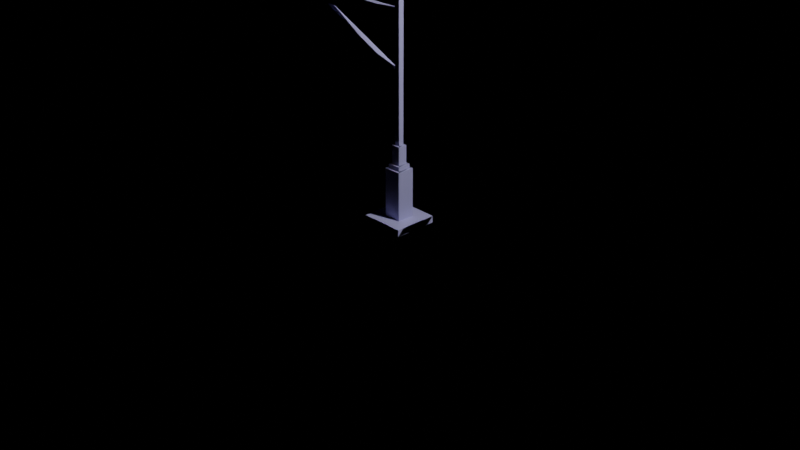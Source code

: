 # Source: semaforo.blend  (saved by Blender 3.1.7; exported with 4.5.12 LTS)
import bpy
from mathutils import Matrix  # noqa: F401  (used for matrix-valued properties, if any)

bpy.ops.wm.read_factory_settings(use_empty=True)
scene = bpy.context.scene
scene.name = 'Scene'

# ---- collections
col_collection = bpy.data.collections.new('Collection'); scene.collection.children.link(col_collection)

# ---- materials (node trees are filled in below, after node groups)
mat_base_metal = bpy.data.materials.new('base metal')
mat_base_metal.alpha_threshold = 0.0
mat_base_metal.use_transparent_shadow = False
mat_base_metal.line_color = (0.0, 0.0, 0.0, 1.0)
mat_caja = bpy.data.materials.new('caja')
mat_caja.alpha_threshold = 0.0
mat_caja.use_transparent_shadow = False
mat_caja.line_color = (0.0, 0.0, 0.0, 1.0)
mat_material_002 = bpy.data.materials.new('Material.002')
mat_material_002.alpha_threshold = 0.0
mat_material_002.use_transparent_shadow = False
mat_material_002.line_color = (0.0, 0.0, 0.0, 1.0)

# ---- material node trees
mat_base_metal.use_nodes = True; mat_base_metal.node_tree.nodes.clear()
_N = mat_base_metal.node_tree.nodes; _L = mat_base_metal.node_tree.links
n0 = _N.new('ShaderNodeOutputMaterial'); n0.name = 'Material Output'; n0.location = (300, 300)
n1 = _N.new('ShaderNodeBsdfPrincipled'); n1.name = 'Principled BSDF'; n1.location = (10, 300)
n1.distribution = 'GGX'
n1.subsurface_method = 'RANDOM_WALK_SKIN'
n1.inputs[0].default_value = (0.4662, 0.4779, 0.8, 1.0)
n1.inputs[2].default_value = 0.4
n1.inputs[3].default_value = 1.45
n1.inputs[27].default_value = (0.0, 0.0, 0.0, 1.0)
n1.inputs[28].default_value = 1.0
_L.new(n1.outputs[0], n0.inputs[0])
n0.is_active_output = True
mat_caja.use_nodes = True; mat_caja.node_tree.nodes.clear()
_N = mat_caja.node_tree.nodes; _L = mat_caja.node_tree.links
n0 = _N.new('ShaderNodeBsdfPrincipled'); n0.name = 'Principled BSDF'; n0.location = (10, 300)
n0.distribution = 'GGX'
n0.inputs[0].default_value = (0.8, 0.7053, 0.0004094, 1.0)
n0.inputs[2].default_value = 0.4
n0.inputs[3].default_value = 1.45
n0.inputs[24].default_value = 0.01164
n0.inputs[27].default_value = (0.0, 0.0, 0.0, 1.0)
n0.inputs[28].default_value = 1.0
n1 = _N.new('ShaderNodeOutputMaterial'); n1.name = 'Material Output'; n1.location = (300, 300)
n1.target = 'EEVEE'
_L.new(n0.outputs[0], n1.inputs[0])
n1.is_active_output = True
mat_material_002.use_nodes = True; mat_material_002.node_tree.nodes.clear()
_N = mat_material_002.node_tree.nodes; _L = mat_material_002.node_tree.links
n0 = _N.new('ShaderNodeOutputMaterial'); n0.name = 'Material Output'; n0.location = (300, 300)
n1 = _N.new('ShaderNodeBsdfPrincipled'); n1.name = 'Principled BSDF'; n1.location = (10, 300)
n1.distribution = 'GGX'
n1.subsurface_method = 'RANDOM_WALK_SKIN'
n1.inputs[0].default_value = (0.498, 0.8, 0.0, 1.0)
n1.inputs[2].default_value = 0.4
n1.inputs[3].default_value = 1.45
n1.inputs[27].default_value = (0.0, 0.0, 0.0, 1.0)
n1.inputs[28].default_value = 1.0
_L.new(n1.outputs[0], n0.inputs[0])
n0.is_active_output = True

# ---- world
world_world = bpy.data.worlds.new('World'); scene.world = world_world
world_world.use_nodes = True; world_world.node_tree.nodes.clear()
_N = world_world.node_tree.nodes; _L = world_world.node_tree.links
n0 = _N.new('ShaderNodeOutputWorld'); n0.name = 'World Output'; n0.location = (300, 300)
n1 = _N.new('ShaderNodeBsdfAnisotropic'); n1.name = 'BSDF Reflectivo'; n1.location = (10, 300)
n1.distribution = 'GGX'
n1.inputs[0].default_value = (0.05088, 0.05088, 0.05088, 1.0)
n2 = _N.new('ShaderNodeBsdfAnisotropic'); n2.name = 'BSDF Reflectivo.001'; n2.location = (100, 275)
n2.distribution = 'GGX'
n2.inputs[0].default_value = (0.5725, 0.5917, 0.8, 1.0)
_L.new(n1.outputs[0], n0.inputs[0])
_L.new(n2.outputs[0], n0.inputs[1])
n0.is_active_output = True
world_world.use_eevee_finite_volume = True
world_world.color = (0.05088, 0.05088, 0.05088)
world_world.use_sun_shadow = False
world_world.sun_shadow_jitter_overblur = 0.0

# ---- cameras
cam_camera = bpy.data.cameras.new('Camera')
cam_camera.clip_end = 100.0
cam_camera.ortho_scale = 7.314

# ---- lights
light_light = bpy.data.lights.new('Light', 'POINT')
light_light.transmission_factor = 0.0
light_light.energy = 1000.0
light_light.shadow_soft_size = 0.1
light_light.shadow_maximum_resolution = 0.006
light_light.use_absolute_resolution = True

# ---- meshes
me_cube = bpy.data.meshes.new('Cube')
me_cube.from_pydata([(-0.2392, -0.2392, 0.03607), (-0.2392, -0.2392, -0.03607), (-0.2392, 0.2392, 0.03607), (-0.2392, 0.2392, -0.03607), (0.2392, -0.2392, 0.03607), (0.2392, -0.2392, -0.03607), (0.2392, 0.2392, 0.03607), (0.2392, 0.2392, -0.03607), (-0.09552, -0.09552, 0.03607), (0.09552, -0.09552, 0.03607), (0.09552, 0.09552, 0.03607), (-0.09552, 0.09552, 0.03607), (-0.09552, 0.2392, -0.03911), (-0.09552, 0.2392, 0.03911), (0.09552, 0.2392, 0.03911), (0.09552, 0.2392, -0.03911), (0.2392, 0.09552, -0.03911), (0.2392, 0.09552, 0.03911), (0.2392, -0.09552, 0.03911), (0.2392, -0.09552, -0.03911), (0.09552, -0.09552, -0.03607), (-0.09552, -0.09552, -0.03607), (-0.09552, 0.09552, -0.03607), (0.09552, 0.09552, -0.03607), (-0.2392, -0.09552, -0.03911), (-0.2392, -0.09552, 0.03911), (-0.2392, 0.09552, 0.03911), (-0.2392, 0.09552, -0.03911), (0.09552, -0.2392, -0.03911), (0.09552, -0.2392, 0.03911), (-0.09552, -0.2392, 0.03911), (-0.09552, -0.2392, -0.03911), (0.1689, -0.1689, 0.03607), (-0.1689, -0.1689, 0.03607), (-0.1689, 0.1689, 0.03607), (0.1689, 0.1689, 0.03607), (-0.1689, 0.2392, -0.03424), (-0.1689, 0.2392, 0.03424), (0.1689, 0.2392, 0.03424), (0.1689, 0.2392, -0.03424), (0.2392, 0.1689, 0.03424), (0.2392, 0.1689, -0.03424), (0.2392, -0.1689, 0.03424), (0.2392, -0.1689, -0.03424), (-0.1689, -0.1689, -0.03607), (0.1689, -0.1689, -0.03607), (0.1689, 0.1689, -0.03607), (-0.1689, 0.1689, -0.03607), (-0.2392, -0.1689, -0.03424), (-0.2392, -0.1689, 0.03424), (-0.2392, 0.1689, 0.03424), (-0.2392, 0.1689, -0.03424), (0.1689, -0.2392, -0.03424), (0.1689, -0.2392, 0.03424), (-0.1689, -0.2392, 0.03424), (-0.1689, -0.2392, -0.03424), (0.09552, -0.09552, 0.5608), (-0.09552, -0.09552, 0.5608), (-0.09552, 0.09552, 0.5608), (0.09552, 0.09552, 0.5608), (-0.07201, 0.07201, 0.5608), (0.07201, 0.07201, 0.5608), (0.07201, -0.07201, 0.5608), (-0.07201, -0.07201, 0.5608), (-0.07201, 0.07201, 0.6067), (0.07201, 0.07201, 0.6067), (0.07201, -0.07201, 0.6067), (-0.07201, -0.07201, 0.6067), (-0.07201, 0.07201, 0.6067), (0.07201, 0.07201, 0.6067), (0.07201, -0.07201, 0.6067), (-0.07201, -0.07201, 0.6067), (0.04938, -0.04938, 0.6067), (-0.04938, -0.04938, 0.6067), (-0.04938, 0.04938, 0.6067), (0.04938, 0.04938, 0.6067), (0.04938, -0.04938, 0.8058), (-0.04938, -0.04938, 0.8058), (-0.04938, 0.04938, 0.8058), (0.04938, 0.04938, 0.8058), (0.04938, -0.04938, 0.8058), (-0.04938, -0.04938, 0.8058), (-0.04938, 0.04938, 0.8058), (0.04938, 0.04938, 0.8058), (-0.02888, 0.02888, 0.8058), (0.02888, 0.02888, 0.8058), (0.02888, -0.02888, 0.8058), (-0.02888, -0.02888, 0.8058), (-0.02888, 0.02888, 2.363), (0.02888, 0.02888, 2.363), (0.02888, -0.02888, 2.363), (-0.02888, -0.02888, 2.363), (0.02888, -0.02888, 1.099), (-0.02888, -0.02888, 1.099), (0.02888, 0.02888, 1.099), (-0.02888, 0.02888, 1.099), (0.02888, -0.02888, 2.167), (0.02888, 0.02888, 2.167), (-0.02888, -0.02888, 2.167), (-0.02888, 0.02888, 2.167), (-0.02888, -0.02888, 1.66), (-0.02888, 0.02888, 1.66), (0.02888, -0.02888, 1.66), (0.02888, 0.02888, 1.66), (0.02888, -0.02888, 2.026), (0.02888, 0.02888, 2.026), (-0.02888, -0.02888, 2.026), (-0.02888, 0.02888, 2.026), (-0.02888, -0.02888, 1.488), (-0.02888, 0.02888, 1.488), (0.02888, -0.02888, 1.488), (0.02888, 0.02888, 1.488), (-0.02888, -0.02888, 1.796), (-0.02888, 0.02888, 1.796), (0.02888, -0.02888, 1.796), (0.02888, 0.02888, 1.796), (-2.345, -0.02888, 2.167), (-2.345, 0.02888, 2.167), (-2.345, -0.02888, 2.026), (-2.345, 0.02888, 2.026), (-0.02888, -0.02888, 1.66), (-0.02888, 0.02888, 1.66), (-0.02888, -0.02888, 1.488), (-0.02888, 0.02888, 1.488), (0.02888, -0.02888, 1.566), (0.02888, 0.02888, 1.566), (-0.02888, -0.02888, 1.566), (-0.02888, 0.02888, 1.566), (-0.02888, -0.02888, 1.566), (-0.02888, 0.02888, 1.566), (-1.186, -0.03036, 2.109), (-1.186, -0.03036, 2.031), (-1.186, 0.02741, 2.109), (-1.186, 0.02741, 2.031)], [], [(10, 11, 58, 59), (12, 13, 14, 15), (16, 17, 18, 19), (20, 21, 22, 23), (24, 25, 26, 27), (28, 29, 30, 31), (0, 4, 32, 33), (4, 6, 35, 32), (6, 2, 34, 35), (2, 0, 33, 34), (3, 2, 36, 37), (2, 6, 39, 36), (6, 7, 38, 39), (7, 3, 37, 38), (7, 6, 41, 40), (6, 4, 43, 41), (4, 5, 42, 43), (5, 7, 40, 42), (5, 1, 44, 45), (1, 3, 47, 44), (3, 7, 46, 47), (7, 5, 45, 46), (1, 0, 48, 49), (0, 2, 51, 48), (2, 3, 50, 51), (3, 1, 49, 50), (5, 4, 52, 53), (4, 0, 55, 52), (0, 1, 54, 55), (1, 5, 53, 54), (9, 8, 33, 32), (8, 11, 34, 33), (10, 9, 32, 35), (11, 10, 35, 34), (13, 12, 37, 36), (12, 15, 38, 37), (14, 13, 36, 39), (15, 14, 39, 38), (17, 16, 40, 41), (16, 19, 42, 40), (18, 17, 41, 43), (19, 18, 43, 42), (21, 20, 45, 44), (20, 23, 46, 45), (22, 21, 44, 47), (23, 22, 47, 46), (25, 24, 49, 48), (24, 27, 50, 49), (26, 25, 48, 51), (27, 26, 51, 50), (29, 28, 53, 52), (28, 31, 54, 53), (30, 29, 52, 55), (31, 30, 55, 54), (57, 56, 60, 61), (11, 8, 57, 58), (9, 10, 59, 56), (8, 9, 56, 57), (63, 62, 66, 67), (59, 58, 62, 63), (58, 57, 61, 62), (56, 59, 63, 60), (67, 66, 70, 71), (62, 61, 65, 66), (60, 63, 67, 64), (61, 60, 64, 65), (69, 68, 72, 73), (66, 65, 69, 70), (64, 67, 71, 68), (65, 64, 68, 69), (75, 74, 78, 79), (71, 70, 74, 75), (70, 69, 73, 74), (68, 71, 75, 72), (76, 79, 83, 80), (74, 73, 77, 78), (72, 75, 79, 76), (73, 72, 76, 77), (82, 81, 85, 86), (77, 76, 80, 81), (79, 78, 82, 83), (78, 77, 81, 82), (98, 96, 90, 91), (80, 83, 87, 84), (81, 80, 84, 85), (83, 82, 86, 87), (89, 88, 91, 90), (96, 97, 89, 90), (99, 98, 91, 88), (97, 99, 88, 89), (85, 84, 95, 94), (84, 87, 93, 95), (86, 85, 94, 92), (87, 86, 92, 93), (105, 107, 99, 97), (99, 107, 119, 117), (104, 105, 97, 96), (106, 104, 96, 98), (126, 124, 102, 100), (124, 125, 103, 102), (126, 100, 120, 128), (125, 127, 101, 103), (112, 114, 104, 106), (114, 115, 105, 104), (113, 112, 106, 107), (115, 113, 107, 105), (94, 95, 109, 111), (95, 93, 108, 109), (92, 94, 111, 110), (93, 92, 110, 108), (103, 101, 113, 115), (101, 100, 112, 113), (102, 103, 115, 114), (100, 102, 114, 112), (119, 118, 116, 117), (107, 106, 118, 119), (106, 98, 116, 118), (98, 99, 117, 116), (129, 128, 120, 121), (109, 108, 122, 123), (100, 101, 121, 120), (127, 109, 123, 129), (101, 127, 129, 121), (123, 122, 131, 133), (111, 109, 127, 125), (108, 126, 128, 122), (110, 111, 125, 124), (108, 110, 124, 126), (133, 131, 130, 132), (122, 128, 130, 131), (128, 129, 132, 130), (129, 123, 133, 132)])
_uv = me_cube.uv_layers.new(name='UVMap')
_uv.uv.foreach_set('vector', [0.7999, 0.6749, 0.7001, 0.6749, 0.7001, 0.6749, 0.7999, 0.6749, 0.3645, 0.8251, 0.6355, 0.8251, 0.6355, 0.9249, 0.3645, 0.9249, 0.3645, 0.07508, 0.6355, 0.07508, 0.6355, 0.1749, 0.3645, 0.1749, 0.2001, 0.5751, 0.2999, 0.5751, 0.2999, 0.6749, 0.2001, 0.6749, 0.3645, 0.5751, 0.6355, 0.5751, 0.6355, 0.6749, 0.3645, 0.6749, 0.3645, 0.3251, 0.6355, 0.3251, 0.6355, 0.4249, 0.3645, 0.4249, 0.625, 0.5, 0.875, 0.5, 0.8383, 0.5367, 0.6617, 0.5367, 0.875, 0.5, 0.875, 0.75, 0.8383, 0.7133, 0.8383, 0.5367, 0.875, 0.75, 0.625, 0.75, 0.6617, 0.7133, 0.8383, 0.7133, 0.625, 0.75, 0.625, 0.5, 0.6617, 0.5367, 0.6617, 0.7133, 0.375, 0.75, 0.625, 0.75, 0.3814, 0.7867, 0.6186, 0.7867, 0.625, 0.75, 0.625, 1.0, 0.3814, 0.9633, 0.3814, 0.7867, 0.625, 1.0, 0.375, 1.0, 0.6186, 0.9633, 0.3814, 0.9633, 0.375, 1.0, 0.375, 0.75, 0.6186, 0.7867, 0.6186, 0.9633, 0.375, 0.0, 0.625, 0.0, 0.3814, 0.03674, 0.6186, 0.03674, 0.625, 0.0, 0.625, 0.25, 0.3814, 0.2133, 0.3814, 0.03674, 0.625, 0.25, 0.375, 0.25, 0.6186, 0.2133, 0.3814, 0.2133, 0.375, 0.25, 0.375, 0.0, 0.6186, 0.03674, 0.6186, 0.2133, 0.125, 0.5, 0.375, 0.5, 0.3383, 0.5367, 0.1617, 0.5367, 0.375, 0.5, 0.375, 0.75, 0.3383, 0.7133, 0.3383, 0.5367, 0.375, 0.75, 0.125, 0.75, 0.1617, 0.7133, 0.3383, 0.7133, 0.125, 0.75, 0.125, 0.5, 0.1617, 0.5367, 0.1617, 0.7133, 0.375, 0.5, 0.625, 0.5, 0.3814, 0.5367, 0.6186, 0.5367, 0.625, 0.5, 0.625, 0.75, 0.3814, 0.7133, 0.3814, 0.5367, 0.625, 0.75, 0.375, 0.75, 0.6186, 0.7133, 0.3814, 0.7133, 0.375, 0.75, 0.375, 0.5, 0.6186, 0.5367, 0.6186, 0.7133, 0.375, 0.25, 0.625, 0.25, 0.3814, 0.2867, 0.6186, 0.2867, 0.625, 0.25, 0.625, 0.5, 0.3814, 0.4633, 0.3814, 0.2867, 0.625, 0.5, 0.375, 0.5, 0.6186, 0.4633, 0.3814, 0.4633, 0.375, 0.5, 0.375, 0.25, 0.6186, 0.2867, 0.6186, 0.4633, 0.7999, 0.5751, 0.7001, 0.5751, 0.6617, 0.5367, 0.8383, 0.5367, 0.7001, 0.5751, 0.7001, 0.6749, 0.6617, 0.7133, 0.6617, 0.5367, 0.7999, 0.6749, 0.7999, 0.5751, 0.8383, 0.5367, 0.8383, 0.7133, 0.7001, 0.6749, 0.7999, 0.6749, 0.8383, 0.7133, 0.6617, 0.7133, 0.6355, 0.8251, 0.3645, 0.8251, 0.6186, 0.7867, 0.3814, 0.7867, 0.3645, 0.8251, 0.3645, 0.9249, 0.6186, 0.9633, 0.6186, 0.7867, 0.6355, 0.9249, 0.6355, 0.8251, 0.3814, 0.7867, 0.3814, 0.9633, 0.3645, 0.9249, 0.6355, 0.9249, 0.3814, 0.9633, 0.6186, 0.9633, 0.6355, 0.07508, 0.3645, 0.07508, 0.6186, 0.03674, 0.3814, 0.03674, 0.3645, 0.07508, 0.3645, 0.1749, 0.6186, 0.2133, 0.6186, 0.03674, 0.6355, 0.1749, 0.6355, 0.07508, 0.3814, 0.03674, 0.3814, 0.2133, 0.3645, 0.1749, 0.6355, 0.1749, 0.3814, 0.2133, 0.6186, 0.2133, 0.2999, 0.5751, 0.2001, 0.5751, 0.1617, 0.5367, 0.3383, 0.5367, 0.2001, 0.5751, 0.2001, 0.6749, 0.1617, 0.7133, 0.1617, 0.5367, 0.2999, 0.6749, 0.2999, 0.5751, 0.3383, 0.5367, 0.3383, 0.7133, 0.2001, 0.6749, 0.2999, 0.6749, 0.3383, 0.7133, 0.1617, 0.7133, 0.6355, 0.5751, 0.3645, 0.5751, 0.6186, 0.5367, 0.3814, 0.5367, 0.3645, 0.5751, 0.3645, 0.6749, 0.6186, 0.7133, 0.6186, 0.5367, 0.6355, 0.6749, 0.6355, 0.5751, 0.3814, 0.5367, 0.3814, 0.7133, 0.3645, 0.6749, 0.6355, 0.6749, 0.3814, 0.7133, 0.6186, 0.7133, 0.6355, 0.3251, 0.3645, 0.3251, 0.6186, 0.2867, 0.3814, 0.2867, 0.3645, 0.3251, 0.3645, 0.4249, 0.6186, 0.4633, 0.6186, 0.2867, 0.6355, 0.4249, 0.6355, 0.3251, 0.3814, 0.2867, 0.3814, 0.4633, 0.3645, 0.4249, 0.6355, 0.4249, 0.3814, 0.4633, 0.6186, 0.4633, 0.7001, 0.5751, 0.7999, 0.5751, 0.7124, 0.6626, 0.7876, 0.6626, 0.7001, 0.6749, 0.7001, 0.5751, 0.7001, 0.5751, 0.7001, 0.6749, 0.7999, 0.5751, 0.7999, 0.6749, 0.7999, 0.6749, 0.7999, 0.5751, 0.7001, 0.5751, 0.7999, 0.5751, 0.7999, 0.5751, 0.7001, 0.5751, 0.7124, 0.5874, 0.7876, 0.5874, 0.7876, 0.5874, 0.7124, 0.5874, 0.7999, 0.6749, 0.7001, 0.6749, 0.7876, 0.5874, 0.7124, 0.5874, 0.7001, 0.6749, 0.7001, 0.5751, 0.7876, 0.6626, 0.7876, 0.5874, 0.7999, 0.5751, 0.7999, 0.6749, 0.7124, 0.5874, 0.7124, 0.6626, 0.7124, 0.5874, 0.7876, 0.5874, 0.7876, 0.5874, 0.7124, 0.5874, 0.7876, 0.5874, 0.7876, 0.6626, 0.7876, 0.6626, 0.7876, 0.5874, 0.7124, 0.6626, 0.7124, 0.5874, 0.7124, 0.5874, 0.7124, 0.6626, 0.7876, 0.6626, 0.7124, 0.6626, 0.7124, 0.6626, 0.7876, 0.6626, 0.7876, 0.6626, 0.7124, 0.6626, 0.7758, 0.5992, 0.7242, 0.5992, 0.7876, 0.5874, 0.7876, 0.6626, 0.7876, 0.6626, 0.7876, 0.5874, 0.7124, 0.6626, 0.7124, 0.5874, 0.7124, 0.5874, 0.7124, 0.6626, 0.7876, 0.6626, 0.7124, 0.6626, 0.7124, 0.6626, 0.7876, 0.6626, 0.7758, 0.6508, 0.7242, 0.6508, 0.7242, 0.6508, 0.7758, 0.6508, 0.7124, 0.5874, 0.7876, 0.5874, 0.7242, 0.6508, 0.7758, 0.6508, 0.7876, 0.5874, 0.7876, 0.6626, 0.7242, 0.5992, 0.7242, 0.6508, 0.7124, 0.6626, 0.7124, 0.5874, 0.7758, 0.6508, 0.7758, 0.5992, 0.7758, 0.5992, 0.7758, 0.6508, 0.7758, 0.6508, 0.7758, 0.5992, 0.7242, 0.6508, 0.7242, 0.5992, 0.7242, 0.5992, 0.7242, 0.6508, 0.7758, 0.5992, 0.7758, 0.6508, 0.7758, 0.6508, 0.7758, 0.5992, 0.7242, 0.5992, 0.7758, 0.5992, 0.7758, 0.5992, 0.7242, 0.5992, 0.7242, 0.6508, 0.7242, 0.5992, 0.7651, 0.6401, 0.7651, 0.6099, 0.7242, 0.5992, 0.7758, 0.5992, 0.7758, 0.5992, 0.7242, 0.5992, 0.7758, 0.6508, 0.7242, 0.6508, 0.7242, 0.6508, 0.7758, 0.6508, 0.7242, 0.6508, 0.7242, 0.5992, 0.7242, 0.5992, 0.7242, 0.6508, 0.7349, 0.6099, 0.7651, 0.6099, 0.7651, 0.6099, 0.7349, 0.6099, 0.7758, 0.5992, 0.7758, 0.6508, 0.7349, 0.6099, 0.7349, 0.6401, 0.7242, 0.5992, 0.7758, 0.5992, 0.7349, 0.6401, 0.7651, 0.6401, 0.7758, 0.6508, 0.7242, 0.6508, 0.7651, 0.6099, 0.7349, 0.6099, 0.7651, 0.6401, 0.7349, 0.6401, 0.7349, 0.6099, 0.7651, 0.6099, 0.7651, 0.6099, 0.7651, 0.6401, 0.7651, 0.6401, 0.7651, 0.6099, 0.7349, 0.6401, 0.7349, 0.6099, 0.7349, 0.6099, 0.7349, 0.6401, 0.7651, 0.6401, 0.7349, 0.6401, 0.7349, 0.6401, 0.7651, 0.6401, 0.7651, 0.6401, 0.7349, 0.6401, 0.7349, 0.6401, 0.7651, 0.6401, 0.7349, 0.6401, 0.7349, 0.6099, 0.7349, 0.6099, 0.7349, 0.6401, 0.7651, 0.6099, 0.7651, 0.6401, 0.7651, 0.6401, 0.7651, 0.6099, 0.7349, 0.6099, 0.7651, 0.6099, 0.7651, 0.6099, 0.7349, 0.6099, 0.7651, 0.6401, 0.7349, 0.6401, 0.7349, 0.6401, 0.7651, 0.6401, 0.7349, 0.6401, 0.7349, 0.6401, 0.7349, 0.6401, 0.7349, 0.6401, 0.7651, 0.6099, 0.7651, 0.6401, 0.7651, 0.6401, 0.7651, 0.6099, 0.7349, 0.6099, 0.7651, 0.6099, 0.7651, 0.6099, 0.7349, 0.6099, 0.7349, 0.6099, 0.7651, 0.6099, 0.7651, 0.6099, 0.7349, 0.6099, 0.7651, 0.6099, 0.7651, 0.6401, 0.7651, 0.6401, 0.7651, 0.6099, 0.7349, 0.6099, 0.7349, 0.6099, 0.7349, 0.6099, 0.7349, 0.6099, 0.7651, 0.6401, 0.7349, 0.6401, 0.7349, 0.6401, 0.7651, 0.6401, 0.7349, 0.6099, 0.7651, 0.6099, 0.7651, 0.6099, 0.7349, 0.6099, 0.7651, 0.6099, 0.7651, 0.6401, 0.7651, 0.6401, 0.7651, 0.6099, 0.7349, 0.6401, 0.7349, 0.6099, 0.7349, 0.6099, 0.7349, 0.6401, 0.7651, 0.6401, 0.7349, 0.6401, 0.7349, 0.6401, 0.7651, 0.6401, 0.7651, 0.6401, 0.7349, 0.6401, 0.7349, 0.6401, 0.7651, 0.6401, 0.7349, 0.6401, 0.7349, 0.6099, 0.7349, 0.6099, 0.7349, 0.6401, 0.7651, 0.6099, 0.7651, 0.6401, 0.7651, 0.6401, 0.7651, 0.6099, 0.7349, 0.6099, 0.7651, 0.6099, 0.7651, 0.6099, 0.7349, 0.6099, 0.7651, 0.6401, 0.7349, 0.6401, 0.7349, 0.6401, 0.7651, 0.6401, 0.7349, 0.6401, 0.7349, 0.6099, 0.7349, 0.6099, 0.7349, 0.6401, 0.7651, 0.6099, 0.7651, 0.6401, 0.7651, 0.6401, 0.7651, 0.6099, 0.7349, 0.6099, 0.7651, 0.6099, 0.7651, 0.6099, 0.7349, 0.6099, 0.7349, 0.6401, 0.7349, 0.6099, 0.7349, 0.6099, 0.7349, 0.6401, 0.7349, 0.6401, 0.7349, 0.6099, 0.7349, 0.6099, 0.7349, 0.6401, 0.7349, 0.6099, 0.7349, 0.6099, 0.7349, 0.6099, 0.7349, 0.6099, 0.7349, 0.6099, 0.7349, 0.6401, 0.7349, 0.6401, 0.7349, 0.6099, 0.7349, 0.6401, 0.7349, 0.6099, 0.7349, 0.6099, 0.7349, 0.6401, 0.7349, 0.6401, 0.7349, 0.6099, 0.7349, 0.6099, 0.7349, 0.6401, 0.7349, 0.6099, 0.7349, 0.6401, 0.7349, 0.6401, 0.7349, 0.6099, 0.7349, 0.6401, 0.7349, 0.6401, 0.7349, 0.6401, 0.7349, 0.6401, 0.7349, 0.6401, 0.7349, 0.6401, 0.7349, 0.6401, 0.7349, 0.6401, 0.7349, 0.6401, 0.7349, 0.6099, 0.7349, 0.6099, 0.7349, 0.6401, 0.7651, 0.6401, 0.7349, 0.6401, 0.7349, 0.6401, 0.7651, 0.6401, 0.7349, 0.6099, 0.7349, 0.6099, 0.7349, 0.6099, 0.7349, 0.6099, 0.7651, 0.6099, 0.7651, 0.6401, 0.7651, 0.6401, 0.7651, 0.6099, 0.7349, 0.6099, 0.7651, 0.6099, 0.7651, 0.6099, 0.7349, 0.6099, 0.7349, 0.6401, 0.7349, 0.6099, 0.7349, 0.6099, 0.7349, 0.6401, 0.7349, 0.6099, 0.7349, 0.6099, 0.7349, 0.6099, 0.7349, 0.6099, 0.7349, 0.6099, 0.7349, 0.6401, 0.7349, 0.6401, 0.7349, 0.6099, 0.7349, 0.6401, 0.7349, 0.6401, 0.7349, 0.6401, 0.7349, 0.6401])
me_cube.materials.append(mat_base_metal)
me_cube.use_remesh_preserve_volume = False
me_cube.use_remesh_preserve_attributes = False
me_cube.use_mirror_vertex_groups = False
me_cube.update()
me_cube_001 = bpy.data.meshes.new('Cube.001')
me_cube_001.from_pydata([(-1.089, -0.1217, 2.418), (-1.0, -0.2109, 2.329), (-1.089, 0.07602, 2.418), (-1.519, -0.1217, 2.418), (-2.022, -0.1217, 2.418), (-1.467, -0.2023, 2.338), (-1.519, 0.07602, 2.418), (-2.022, 0.07602, 2.418), (-1.467, 0.1566, 2.338), (-1.0, 0.1652, 2.329), (-2.015, 0.1465, 2.348), (-1.467, 0.1566, 1.882), (-1.0, 0.1652, 1.89), (-2.015, 0.1465, 1.872), (-1.505, 0.1149, 1.84), (-1.05, 0.1149, 1.84), (-2.039, 0.1149, 1.84), (-1.505, -0.1605, 1.84), (-2.039, -0.1605, 1.84), (-1.05, -0.1605, 1.84), (-1.467, -0.2023, 1.882), (-1.957, -0.1968, 1.876), (-1.0, -0.2109, 1.89), (-2.431, -0.1845, 1.864), (-1.957, -0.1968, 2.352), (-2.431, -0.1845, 2.355), (-2.495, -0.1363, 2.254), (-2.431, 0.1388, 2.355), (-2.406, -0.1217, 2.418), (-2.406, 0.07602, 2.418), (-2.495, 0.09062, 2.254), (-2.431, 0.1388, 1.864), (-2.495, 0.09062, 1.965), (-2.445, 0.1149, 1.84), (-2.445, -0.1605, 1.84), (-2.495, -0.1363, 1.965)], [], [(3, 0, 1, 5), (0, 2, 9, 1), (6, 2, 0, 3), (7, 6, 3, 4), (4, 3, 5, 24), (6, 7, 10, 8), (2, 6, 8, 9), (12, 9, 8, 11), (11, 8, 10, 13), (14, 15, 12, 11), (16, 14, 11, 13), (15, 14, 17, 19), (14, 16, 18, 17), (17, 18, 21, 20), (19, 17, 20, 22), (21, 24, 5, 20), (20, 5, 1, 22), (15, 19, 22, 12), (22, 1, 9, 12), (23, 25, 24, 21), (18, 34, 23, 21), (28, 4, 24, 25), (35, 26, 25, 23), (26, 30, 27, 25), (29, 28, 25, 27), (29, 7, 4, 28), (7, 29, 27, 10), (30, 32, 31, 27), (13, 10, 27, 31), (32, 35, 23, 31), (34, 33, 31, 23), (33, 16, 13, 31), (16, 33, 34, 18), (32, 30, 26, 35)])
_uv = me_cube_001.uv_layers.new(name='UVMap')
_uv.uv.foreach_set('vector', [0.7883, 0.6907, 0.8601, 0.6907, 0.875, 0.75, 0.7969, 0.7443, 0.8601, 0.6907, 0.8601, 0.5593, 0.875, 0.5, 0.875, 0.75, 0.7883, 0.5593, 0.8601, 0.5593, 0.8601, 0.6907, 0.7883, 0.6907, 0.704, 0.5593, 0.7883, 0.5593, 0.7883, 0.6907, 0.704, 0.6907, 0.704, 0.6907, 0.7883, 0.6907, 0.7969, 0.7443, 0.7053, 0.7376, 0.7883, 0.5593, 0.704, 0.5593, 0.7053, 0.5124, 0.7969, 0.5057, 0.8601, 0.5593, 0.7883, 0.5593, 0.7969, 0.5057, 0.875, 0.5, 0.3976, 0.25, 0.5944, 0.25, 0.5983, 0.3281, 0.3937, 0.3281, 0.3937, 0.3281, 0.5983, 0.3281, 0.6028, 0.4197, 0.3892, 0.4197, 0.2095, 0.5335, 0.1334, 0.5335, 0.125, 0.5, 0.2031, 0.5057, 0.2987, 0.5335, 0.2095, 0.5335, 0.2031, 0.5057, 0.2947, 0.5124, 0.1334, 0.5335, 0.2095, 0.5335, 0.2095, 0.7165, 0.1334, 0.7165, 0.2095, 0.5335, 0.2987, 0.5335, 0.2987, 0.7165, 0.2095, 0.7165, 0.2095, 0.7165, 0.2987, 0.7165, 0.2947, 0.7376, 0.2031, 0.7443, 0.1334, 0.7165, 0.2095, 0.7165, 0.2031, 0.7443, 0.125, 0.75, 0.3892, 0.8303, 0.6028, 0.8303, 0.5983, 0.9219, 0.3937, 0.9219, 0.3937, 0.9219, 0.5983, 0.9219, 0.5944, 1.0, 0.3976, 1.0, 0.1334, 0.5335, 0.1334, 0.7165, 0.125, 0.75, 0.125, 0.5, 0.3976, 0.0, 0.5944, 0.0, 0.5944, 0.25, 0.3976, 0.25, 0.3858, 0.7606, 0.6063, 0.7606, 0.6028, 0.8303, 0.3892, 0.8303, 0.2987, 0.7165, 0.3666, 0.7165, 0.3644, 0.7325, 0.2947, 0.7376, 0.6399, 0.6907, 0.704, 0.6907, 0.7053, 0.7376, 0.6356, 0.7325, 0.4311, 0.7004, 0.5609, 0.7004, 0.6063, 0.7606, 0.3858, 0.7606, 0.5609, 0.7004, 0.5609, 0.5496, 0.6174, 0.5175, 0.6174, 0.7325, 0.6399, 0.5593, 0.6399, 0.6907, 0.6174, 0.7325, 0.6174, 0.5175, 0.6399, 0.5593, 0.704, 0.5593, 0.704, 0.6907, 0.6399, 0.6907, 0.704, 0.5593, 0.6399, 0.5593, 0.6356, 0.5175, 0.7053, 0.5124, 0.5609, 0.5496, 0.4311, 0.5496, 0.3858, 0.4894, 0.6063, 0.4894, 0.3892, 0.4197, 0.6028, 0.4197, 0.6063, 0.4894, 0.3858, 0.4894, 0.4311, 0.5496, 0.4311, 0.7004, 0.3699, 0.7325, 0.3699, 0.5175, 0.3666, 0.7165, 0.3666, 0.5335, 0.3699, 0.5175, 0.3699, 0.7325, 0.3666, 0.5335, 0.2987, 0.5335, 0.2947, 0.5124, 0.3644, 0.5175, 0.2987, 0.5335, 0.3666, 0.5335, 0.3666, 0.7165, 0.2987, 0.7165, 0.4311, 0.5496, 0.5609, 0.5496, 0.5609, 0.7004, 0.4311, 0.7004])
me_cube_001.materials.append(mat_caja)
me_cube_001.use_remesh_preserve_volume = False
me_cube_001.use_remesh_preserve_attributes = False
me_cube_001.use_mirror_vertex_groups = False
me_cube_001.update()
me_cube_002 = bpy.data.meshes.new('Cube.002')
me_cube_002.from_pydata([(0.0, 0.0, 0.0), (0.0, 0.0, 0.0), (0.0, 0.0, 0.0), (0.0, 0.0, 0.0), (0.0, 0.0, 0.0), (0.0, 0.0, 0.0), (0.0, 0.0, 0.0), (0.0, 0.0, 0.0)], [], [(1, 4, 3, 0), (0, 2, 7, 1), (3, 5, 2, 0), (4, 6, 5, 3), (6, 7, 2, 5), (1, 7, 6, 4)])
_uv = me_cube_002.uv_layers.new(name='UVMap')
_uv.uv.foreach_set('vector', [0.125, 0.5, 0.375, 0.5, 0.375, 0.75, 0.125, 0.75, 0.375, 0.0, 0.625, 0.0, 0.625, 0.25, 0.375, 0.25, 0.375, 0.75, 0.625, 0.75, 0.625, 1.0, 0.375, 1.0, 0.375, 0.5, 0.625, 0.5, 0.625, 0.75, 0.375, 0.75, 0.625, 0.5, 0.875, 0.5, 0.875, 0.75, 0.625, 0.75, 0.375, 0.25, 0.625, 0.25, 0.625, 0.5, 0.375, 0.5])
me_cube_002.materials.append(mat_caja)
me_cube_002.use_remesh_preserve_volume = False
me_cube_002.use_remesh_preserve_attributes = False
me_cube_002.use_mirror_vertex_groups = False
me_cube_002.update()
me_cube_003 = bpy.data.meshes.new('Cube.003')
me_cube_003.from_pydata([(-2.042, 0.118, 2.098), (-2.066, 0.01206, 2.098), (-2.045, 0.1181, 2.127), (-2.023, 0.2392, 2.098), (-2.045, 0.1181, 2.068), (-2.026, 0.2393, 2.065), (-2.068, 0.01213, 2.072), (-2.053, 0.1183, 2.039), (-2.035, 0.2395, 2.033), (-2.075, 0.01231, 2.048), (-2.066, 0.1187, 2.013), (-2.05, 0.2399, 2.004), (-2.087, 0.0126, 2.026), (-2.084, 0.1191, 1.99), (-2.069, 0.2404, 1.978), (-2.102, 0.013, 2.006), (-2.106, 0.1197, 1.971), (-2.094, 0.241, 1.957), (-2.12, 0.01348, 1.99), (-2.131, 0.1204, 1.957), (-2.121, 0.2418, 1.941), (-2.142, 0.01403, 1.978), (-2.158, 0.1211, 1.948), (-2.151, 0.2425, 1.932), (-2.165, 0.01463, 1.971), (-2.186, 0.1218, 1.946), (-2.183, 0.2434, 1.929), (-2.189, 0.01525, 1.968), (-2.214, 0.1225, 1.948), (-2.214, 0.2442, 1.932), (-2.212, 0.01587, 1.971), (-2.241, 0.1232, 1.957), (-2.244, 0.2449, 1.941), (-2.235, 0.01647, 1.978), (-2.266, 0.1239, 1.971), (-2.269, 0.1848, 1.964), (-2.257, 0.01702, 1.99), (-2.277, 0.1242, 1.981), (-2.288, 0.1244, 1.99), (-2.28, 0.1851, 1.974), (-2.284, 0.246, 1.968), (-2.292, 0.1854, 1.984), (-2.301, 0.1856, 1.996), (-2.296, 0.2463, 1.978), (-2.306, 0.2466, 1.991), (-2.316, 0.2468, 2.004), (-2.323, 0.247, 2.018), (-2.311, 0.1859, 2.008), (-2.305, 0.1249, 2.013), (-2.318, 0.186, 2.022), (-2.312, 0.1251, 2.026), (-2.325, 0.1862, 2.036), (-2.319, 0.1253, 2.039), (-2.329, 0.1863, 2.051), (-2.33, 0.2472, 2.033), (-2.335, 0.2473, 2.049), (-2.34, 0.2474, 2.065), (-2.333, 0.1865, 2.066), (-2.341, 0.2475, 2.081), (-2.343, 0.2475, 2.098), (-2.335, 0.1865, 2.082), (-2.328, 0.1255, 2.083), (-2.336, 0.1865, 2.098), (-2.33, 0.1255, 2.098), (-2.335, 0.1865, 2.113), (-2.341, 0.2475, 2.114), (-2.328, 0.1255, 2.113), (-2.333, 0.1865, 2.129), (-2.327, 0.1255, 2.127), (-2.34, 0.2474, 2.131), (-2.329, 0.1863, 2.144), (-2.335, 0.2473, 2.147), (-2.323, 0.1254, 2.142), (-2.325, 0.1862, 2.159), (-2.319, 0.1253, 2.156), (-2.33, 0.2472, 2.162), (-2.318, 0.186, 2.173), (-2.323, 0.247, 2.177), (-2.312, 0.1251, 2.169), (-2.311, 0.1859, 2.187), (-2.305, 0.1249, 2.182), (-2.301, 0.1856, 2.199), (-2.316, 0.2468, 2.192), (-2.306, 0.2466, 2.205), (-2.296, 0.2463, 2.217), (-2.284, 0.246, 2.228), (-2.292, 0.1854, 2.211), (-2.288, 0.1244, 2.205), (-2.28, 0.1851, 2.221), (-2.277, 0.1242, 2.215), (-2.269, 0.1848, 2.231), (-2.266, 0.1239, 2.224), (-2.255, 0.1844, 2.239), (-2.271, 0.2457, 2.238), (-2.258, 0.2453, 2.246), (-2.244, 0.2449, 2.254), (-2.229, 0.2446, 2.259), (-2.242, 0.1841, 2.246), (-2.241, 0.1232, 2.238), (-2.228, 0.1837, 2.251), (-2.227, 0.1229, 2.243), (-2.214, 0.1833, 2.255), (-2.214, 0.1225, 2.247), (-2.199, 0.183, 2.257), (-2.214, 0.2442, 2.264), (-2.198, 0.2438, 2.265), (-2.183, 0.2434, 2.267), (-2.167, 0.2429, 2.265), (-2.184, 0.1826, 2.258), (-2.186, 0.1218, 2.25), (-2.169, 0.1822, 2.257), (-2.172, 0.1214, 2.249), (-2.155, 0.1818, 2.255), (-2.158, 0.1211, 2.247), (-2.151, 0.2425, 2.264), (-2.14, 0.1814, 2.251), (-2.136, 0.2422, 2.259), (-2.144, 0.1207, 2.243), (-2.126, 0.1811, 2.246), (-2.131, 0.1204, 2.238), (-2.121, 0.2418, 2.254), (-2.094, 0.241, 2.238), (-2.106, 0.1197, 2.224), (-2.069, 0.2404, 2.217), (-2.084, 0.1191, 2.205), (-2.05, 0.2399, 2.192), (-2.066, 0.1187, 2.182), (-2.035, 0.2395, 2.162), (-2.053, 0.1183, 2.156), (-2.026, 0.2393, 2.131), (-2.075, 0.01231, 2.147), (-2.102, -0.0745, 2.137), (-2.068, 0.01213, 2.123), (-2.087, 0.0126, 2.17), (-2.111, -0.07427, 2.154), (-2.102, 0.013, 2.189), (-2.123, -0.07396, 2.17), (-2.12, 0.01348, 2.205), (-2.137, -0.07358, 2.182), (-2.142, 0.01403, 2.217), (-2.154, -0.07315, 2.192), (-2.165, 0.01463, 2.225), (-2.172, -0.07268, 2.198), (-2.189, 0.01525, 2.227), (-2.191, -0.07219, 2.199), (-2.212, 0.01587, 2.225), (-2.21, -0.0717, 2.198), (-2.235, 0.01647, 2.217), (-2.228, -0.07123, 2.192), (-2.257, 0.01702, 2.205), (-2.244, -0.0708, 2.182), (-2.275, 0.01751, 2.189), (-2.259, -0.07042, 2.17), (-2.29, 0.0179, 2.17), (-2.271, -0.0701, 2.154), (-2.302, 0.0182, 2.147), (-2.28, -0.06987, 2.137), (-2.309, 0.01838, 2.123), (-2.285, -0.06973, 2.118), (-2.311, 0.01844, 2.098), (-2.287, -0.06968, 2.098), (-2.309, 0.01838, 2.072), (-2.327, 0.1255, 2.068), (-2.285, -0.06973, 2.078), (-2.302, 0.0182, 2.048), (-2.28, -0.06987, 2.059), (-2.29, 0.0179, 2.026), (-2.271, -0.0701, 2.041), (-2.275, 0.01751, 2.006), (-2.259, -0.07042, 2.026), (-2.239, -0.1359, 2.048), (-2.244, -0.0708, 2.013), (-2.229, -0.1362, 2.039), (-2.228, -0.07123, 2.004), (-2.218, -0.1365, 2.033), (-2.21, -0.0717, 1.998), (-2.205, -0.1368, 2.029), (-2.191, -0.07219, 1.996), (-2.192, -0.1372, 2.028), (-2.172, -0.07268, 1.998), (-2.18, -0.1375, 2.029), (-2.154, -0.07315, 2.004), (-2.167, -0.1378, 2.033), (-2.137, -0.07358, 2.013), (-2.156, -0.1381, 2.039), (-2.123, -0.07396, 2.026), (-2.146, -0.1384, 2.048), (-2.111, -0.07427, 2.041), (-2.137, -0.1386, 2.059), (-2.102, -0.0745, 2.059), (-2.131, -0.1388, 2.071), (-2.096, -0.07464, 2.078), (-2.127, -0.1389, 2.084), (-2.095, -0.07469, 2.098), (-2.096, -0.07464, 2.118), (-2.126, -0.1389, 2.098), (-2.16, -0.1781, 2.098), (-2.127, -0.1389, 2.111), (-2.16, -0.178, 2.105), (-2.131, -0.1388, 2.125), (-2.162, -0.178, 2.111), (-2.137, -0.1386, 2.137), (-2.165, -0.1779, 2.118), (-2.146, -0.1384, 2.147), (-2.17, -0.1778, 2.123), (-2.156, -0.1381, 2.156), (-2.175, -0.1777, 2.127), (-2.167, -0.1378, 2.162), (-2.181, -0.1775, 2.131), (-2.18, -0.1375, 2.166), (-2.187, -0.1773, 2.133), (-2.192, -0.1372, 2.168), (-2.194, -0.1772, 2.133), (-2.205, -0.1368, 2.166), (-2.2, -0.177, 2.133), (-2.218, -0.1365, 2.162), (-2.206, -0.1768, 2.131), (-2.229, -0.1362, 2.156), (-2.212, -0.1767, 2.127), (-2.239, -0.1359, 2.147), (-2.217, -0.1765, 2.123), (-2.248, -0.1357, 2.137), (-2.222, -0.1764, 2.118), (-2.254, -0.1356, 2.125), (-2.225, -0.1764, 2.111), (-2.257, -0.1355, 2.111), (-2.227, -0.1763, 2.105), (-2.259, -0.1354, 2.098), (-2.227, -0.1763, 2.098), (-2.257, -0.1355, 2.084), (-2.227, -0.1763, 2.091), (-2.254, -0.1356, 2.071), (-2.225, -0.1764, 2.084), (-2.248, -0.1357, 2.059), (-2.222, -0.1764, 2.078), (-2.217, -0.1765, 2.072), (-2.194, -0.1907, 2.098), (-2.212, -0.1767, 2.068), (-2.206, -0.1768, 2.065), (-2.2, -0.177, 2.063), (-2.194, -0.1772, 2.062), (-2.187, -0.1773, 2.063), (-2.181, -0.1775, 2.065), (-2.175, -0.1777, 2.068), (-2.17, -0.1778, 2.072), (-2.165, -0.1779, 2.078), (-2.162, -0.178, 2.084), (-2.16, -0.178, 2.091), (-2.323, 0.1254, 2.054), (-2.2, 0.1222, 2.249), (-2.253, 0.1236, 2.231), (-2.297, 0.1247, 2.194), (-2.297, 0.1247, 2.002), (-2.271, 0.2457, 1.957)], [], [(6, 4, 0, 1), (1, 0, 2, 132), (0, 3, 129, 2), (4, 5, 3, 0), (7, 8, 5, 4), (9, 7, 4, 6), (10, 11, 8, 7), (12, 10, 7, 9), (13, 14, 11, 10), (15, 13, 10, 12), (16, 17, 14, 13), (18, 16, 13, 15), (19, 20, 17, 16), (21, 19, 16, 18), (22, 23, 20, 19), (24, 22, 19, 21), (25, 26, 23, 22), (27, 25, 22, 24), (28, 29, 26, 25), (30, 28, 25, 27), (31, 32, 29, 28), (33, 31, 28, 30), (34, 35, 253, 32, 31), (36, 34, 31, 33), (37, 39, 35, 34), (168, 38, 37, 34, 36), (38, 41, 39, 37), (41, 43, 40, 39), (39, 40, 253, 35), (252, 42, 41, 38), (42, 44, 43, 41), (47, 45, 44, 42), (49, 46, 45, 47), (48, 47, 42, 252), (50, 49, 47, 48), (51, 54, 46, 49), (52, 51, 49, 50), (248, 53, 51, 52), (53, 55, 54, 51), (57, 56, 55, 53), (60, 58, 56, 57), (62, 59, 58, 60), (61, 60, 57, 162), (63, 62, 60, 61), (64, 65, 59, 62), (66, 64, 62, 63), (67, 69, 65, 64), (68, 67, 64, 66), (72, 70, 67, 68), (70, 71, 69, 67), (73, 75, 71, 70), (74, 73, 70, 72), (78, 76, 73, 74), (76, 77, 75, 73), (79, 82, 77, 76), (80, 79, 76, 78), (251, 81, 79, 80), (81, 83, 82, 79), (86, 84, 83, 81), (88, 85, 84, 86), (87, 86, 81, 251), (89, 88, 86, 87), (90, 93, 85, 88), (91, 90, 88, 89), (250, 92, 90, 91), (92, 94, 93, 90), (97, 95, 94, 92), (99, 96, 95, 97), (98, 97, 92, 250), (100, 99, 97, 98), (101, 104, 96, 99), (102, 101, 99, 100), (249, 103, 101, 102), (103, 105, 104, 101), (108, 106, 105, 103), (110, 107, 106, 108), (109, 108, 103, 249), (111, 110, 108, 109), (112, 114, 107, 110), (113, 112, 110, 111), (117, 115, 112, 113), (115, 116, 114, 112), (118, 120, 116, 115), (119, 118, 115, 117), (122, 121, 120, 118, 119), (124, 123, 121, 122), (126, 125, 123, 124), (128, 127, 125, 126), (2, 129, 127, 128), (130, 128, 126, 133), (132, 2, 128, 130), (131, 130, 133, 134), (194, 132, 130, 131), (133, 126, 124, 135), (134, 133, 135, 136), (135, 124, 122, 137), (136, 135, 137, 138), (137, 122, 119, 139), (138, 137, 139, 140), (139, 119, 117, 113, 141), (140, 139, 141, 142), (141, 113, 111, 109, 143), (142, 141, 143, 144), (143, 109, 249, 102, 145), (144, 143, 145, 146), (145, 102, 100, 98, 147), (146, 145, 147, 148), (147, 98, 250, 91, 149), (148, 147, 149, 150), (149, 91, 89, 87, 151), (150, 149, 151, 152), (151, 87, 251, 80, 153), (152, 151, 153, 154), (153, 80, 78, 74, 155), (154, 153, 155, 156), (155, 74, 72, 68, 157), (156, 155, 157, 158), (157, 68, 66, 63, 159), (158, 157, 159, 160), (159, 63, 61, 162, 161), (160, 159, 161, 163), (161, 162, 248, 52, 164), (163, 161, 164, 165), (164, 52, 50, 48, 166), (165, 164, 166, 167), (166, 48, 252, 38, 168), (167, 166, 168, 169), (169, 168, 36, 171), (170, 169, 171, 172), (233, 167, 169, 170), (171, 36, 33, 173), (172, 171, 173, 174), (173, 33, 30, 175), (174, 173, 175, 176), (175, 30, 27, 177), (176, 175, 177, 178), (177, 27, 24, 179), (178, 177, 179, 180), (179, 24, 21, 181), (180, 179, 181, 182), (181, 21, 18, 183), (182, 181, 183, 184), (183, 18, 15, 185), (184, 183, 185, 186), (185, 15, 12, 187), (186, 185, 187, 188), (187, 12, 9, 189), (188, 187, 189, 190), (189, 9, 6, 191), (190, 189, 191, 192), (191, 6, 1, 193), (192, 191, 193, 195), (193, 1, 132, 194), (195, 193, 194, 197), (247, 192, 195, 196), (196, 195, 197, 198), (197, 194, 131, 199), (198, 197, 199, 200), (199, 131, 134, 201), (200, 199, 201, 202), (201, 134, 136, 203), (202, 201, 203, 204), (203, 136, 138, 205), (204, 203, 205, 206), (205, 138, 140, 207), (206, 205, 207, 208), (207, 140, 142, 209), (208, 207, 209, 210), (209, 142, 144, 211), (210, 209, 211, 212), (211, 144, 146, 213), (212, 211, 213, 214), (213, 146, 148, 215), (214, 213, 215, 216), (215, 148, 150, 217), (216, 215, 217, 218), (217, 150, 152, 219), (218, 217, 219, 220), (219, 152, 154, 221), (220, 219, 221, 222), (221, 154, 156, 223), (222, 221, 223, 224), (223, 156, 158, 225), (224, 223, 225, 226), (225, 158, 160, 227), (226, 225, 227, 228), (227, 160, 163, 229), (228, 227, 229, 230), (229, 163, 165, 231), (230, 229, 231, 232), (231, 165, 167, 233), (232, 231, 233, 234), (234, 233, 170, 235), (236, 232, 234), (236, 234, 235), (236, 247, 196), (236, 196, 198), (236, 198, 200), (236, 200, 202), (236, 202, 204), (236, 204, 206), (236, 206, 208), (236, 208, 210), (236, 210, 212), (236, 212, 214), (236, 214, 216), (236, 216, 218), (236, 218, 220), (236, 220, 222), (236, 222, 224), (236, 224, 226), (236, 226, 228), (236, 228, 230), (236, 230, 232), (236, 235, 237), (236, 237, 238), (236, 238, 239), (236, 239, 240), (236, 240, 241), (236, 241, 242), (236, 242, 243), (236, 243, 244), (236, 244, 245), (236, 245, 246), (236, 246, 247), (246, 190, 192, 247), (245, 188, 190, 246), (244, 186, 188, 245), (243, 184, 186, 244), (242, 182, 184, 243), (241, 180, 182, 242), (240, 178, 180, 241), (239, 176, 178, 240), (238, 174, 176, 239), (237, 172, 174, 238), (235, 170, 172, 237), (162, 57, 53, 248)])
_uv = me_cube_003.uv_layers.new(name='UVMap')
_uv.uv.foreach_set('vector', [0.7812, 0.25, 0.7812, 0.3125, 0.75, 0.3125, 0.75, 0.25, 0.75, 0.25, 0.75, 0.3125, 0.7188, 0.3125, 0.7188, 0.25, 0.75, 0.3125, 0.75, 0.375, 0.7188, 0.375, 0.7188, 0.3125, 0.7812, 0.3125, 0.7812, 0.375, 0.75, 0.375, 0.75, 0.3125, 0.8125, 0.3125, 0.8125, 0.375, 0.7812, 0.375, 0.7812, 0.3125, 0.8125, 0.25, 0.8125, 0.3125, 0.7812, 0.3125, 0.7812, 0.25, 0.8438, 0.3125, 0.8438, 0.375, 0.8125, 0.375, 0.8125, 0.3125, 0.8438, 0.25, 0.8438, 0.3125, 0.8125, 0.3125, 0.8125, 0.25, 0.875, 0.3125, 0.875, 0.375, 0.8438, 0.375, 0.8438, 0.3125, 0.875, 0.25, 0.875, 0.3125, 0.8438, 0.3125, 0.8438, 0.25, 0.9062, 0.3125, 0.9062, 0.375, 0.875, 0.375, 0.875, 0.3125, 0.9062, 0.25, 0.9062, 0.3125, 0.875, 0.3125, 0.875, 0.25, 0.9375, 0.3125, 0.9375, 0.375, 0.9062, 0.375, 0.9062, 0.3125, 0.9375, 0.25, 0.9375, 0.3125, 0.9062, 0.3125, 0.9062, 0.25, 0.9688, 0.3125, 0.9687, 0.375, 0.9375, 0.375, 0.9375, 0.3125, 0.9688, 0.25, 0.9688, 0.3125, 0.9375, 0.3125, 0.9375, 0.25, 1.0, 0.3125, 1.0, 0.375, 0.9687, 0.375, 0.9688, 0.3125, 1.0, 0.25, 1.0, 0.3125, 0.9688, 0.3125, 0.9688, 0.25, 0.03125, 0.3125, 0.03125, 0.375, 0.0, 0.375, 2.98e-08, 0.3125, 0.03125, 0.25, 0.03125, 0.3125, 2.98e-08, 0.3125, 2.98e-08, 0.25, 0.0625, 0.3125, 0.0625, 0.375, 0.03125, 0.375, 0.03125, 0.3125, 0.0625, 0.25, 0.0625, 0.3125, 0.03125, 0.3125, 0.03125, 0.25, 0.09375, 0.3125, 0.09375, 0.3437, 0.09375, 0.375, 0.0625, 0.375, 0.0625, 0.3125, 0.09375, 0.25, 0.09375, 0.3125, 0.0625, 0.3125, 0.0625, 0.25, 0.1094, 0.3125, 0.1094, 0.3437, 0.09375, 0.3437, 0.09375, 0.3125, 0.125, 0.25, 0.125, 0.3125, 0.1094, 0.3125, 0.09375, 0.3125, 0.09375, 0.25, 0.125, 0.3125, 0.125, 0.3437, 0.1094, 0.3437, 0.1094, 0.3125, 0.125, 0.3437, 0.125, 0.375, 0.1094, 0.375, 0.1094, 0.3437, 0.1094, 0.3437, 0.1094, 0.375, 0.09375, 0.375, 0.09375, 0.3437, 0.1406, 0.3125, 0.1406, 0.3437, 0.125, 0.3437, 0.125, 0.3125, 0.1406, 0.3437, 0.1406, 0.375, 0.125, 0.375, 0.125, 0.3437, 0.1562, 0.3437, 0.1562, 0.375, 0.1406, 0.375, 0.1406, 0.3437, 0.1719, 0.3437, 0.1719, 0.375, 0.1562, 0.375, 0.1562, 0.3437, 0.1563, 0.3125, 0.1562, 0.3437, 0.1406, 0.3437, 0.1406, 0.3125, 0.1719, 0.3125, 0.1719, 0.3437, 0.1562, 0.3437, 0.1563, 0.3125, 0.1875, 0.3437, 0.1875, 0.375, 0.1719, 0.375, 0.1719, 0.3437, 0.1875, 0.3125, 0.1875, 0.3437, 0.1719, 0.3437, 0.1719, 0.3125, 0.2031, 0.3125, 0.2031, 0.3437, 0.1875, 0.3437, 0.1875, 0.3125, 0.2031, 0.3437, 0.2031, 0.375, 0.1875, 0.375, 0.1875, 0.3437, 0.2188, 0.3437, 0.2188, 0.375, 0.2031, 0.375, 0.2031, 0.3437, 0.2344, 0.3437, 0.2344, 0.375, 0.2188, 0.375, 0.2188, 0.3437, 0.25, 0.3437, 0.25, 0.375, 0.2344, 0.375, 0.2344, 0.3437, 0.2344, 0.3125, 0.2344, 0.3437, 0.2188, 0.3437, 0.2188, 0.3125, 0.25, 0.3125, 0.25, 0.3437, 0.2344, 0.3437, 0.2344, 0.3125, 0.2656, 0.3437, 0.2656, 0.375, 0.25, 0.375, 0.25, 0.3437, 0.2656, 0.3125, 0.2656, 0.3437, 0.25, 0.3437, 0.25, 0.3125, 0.2812, 0.3437, 0.2812, 0.375, 0.2656, 0.375, 0.2656, 0.3437, 0.2812, 0.3125, 0.2812, 0.3437, 0.2656, 0.3437, 0.2656, 0.3125, 0.2969, 0.3125, 0.2969, 0.3437, 0.2812, 0.3437, 0.2812, 0.3125, 0.2969, 0.3437, 0.2969, 0.375, 0.2812, 0.375, 0.2812, 0.3437, 0.3125, 0.3437, 0.3125, 0.375, 0.2969, 0.375, 0.2969, 0.3437, 0.3125, 0.3125, 0.3125, 0.3437, 0.2969, 0.3437, 0.2969, 0.3125, 0.3281, 0.3125, 0.3281, 0.3437, 0.3125, 0.3437, 0.3125, 0.3125, 0.3281, 0.3437, 0.3281, 0.375, 0.3125, 0.375, 0.3125, 0.3437, 0.3438, 0.3437, 0.3438, 0.375, 0.3281, 0.375, 0.3281, 0.3437, 0.3438, 0.3125, 0.3438, 0.3437, 0.3281, 0.3437, 0.3281, 0.3125, 0.3594, 0.3125, 0.3594, 0.3437, 0.3438, 0.3437, 0.3438, 0.3125, 0.3594, 0.3437, 0.3594, 0.375, 0.3438, 0.375, 0.3438, 0.3437, 0.375, 0.3437, 0.375, 0.375, 0.3594, 0.375, 0.3594, 0.3437, 0.3906, 0.3437, 0.3906, 0.375, 0.375, 0.375, 0.375, 0.3437, 0.375, 0.3125, 0.375, 0.3437, 0.3594, 0.3437, 0.3594, 0.3125, 0.3906, 0.3125, 0.3906, 0.3437, 0.375, 0.3437, 0.375, 0.3125, 0.4062, 0.3437, 0.4062, 0.375, 0.3906, 0.375, 0.3906, 0.3437, 0.4062, 0.3125, 0.4062, 0.3437, 0.3906, 0.3437, 0.3906, 0.3125, 0.4219, 0.3125, 0.4219, 0.3437, 0.4062, 0.3437, 0.4062, 0.3125, 0.4219, 0.3437, 0.4219, 0.375, 0.4062, 0.375, 0.4062, 0.3437, 0.4375, 0.3437, 0.4375, 0.375, 0.4219, 0.375, 0.4219, 0.3437, 0.4531, 0.3437, 0.4531, 0.375, 0.4375, 0.375, 0.4375, 0.3437, 0.4375, 0.3125, 0.4375, 0.3437, 0.4219, 0.3437, 0.4219, 0.3125, 0.4531, 0.3125, 0.4531, 0.3437, 0.4375, 0.3437, 0.4375, 0.3125, 0.4687, 0.3437, 0.4687, 0.375, 0.4531, 0.375, 0.4531, 0.3437, 0.4687, 0.3125, 0.4687, 0.3437, 0.4531, 0.3437, 0.4531, 0.3125, 0.4844, 0.3125, 0.4844, 0.3438, 0.4687, 0.3437, 0.4687, 0.3125, 0.4844, 0.3438, 0.4844, 0.375, 0.4687, 0.375, 0.4687, 0.3437, 0.5, 0.3438, 0.5, 0.375, 0.4844, 0.375, 0.4844, 0.3438, 0.5156, 0.3438, 0.5156, 0.375, 0.5, 0.375, 0.5, 0.3438, 0.5, 0.3125, 0.5, 0.3438, 0.4844, 0.3438, 0.4844, 0.3125, 0.5156, 0.3125, 0.5156, 0.3438, 0.5, 0.3438, 0.5, 0.3125, 0.5312, 0.3438, 0.5312, 0.375, 0.5156, 0.375, 0.5156, 0.3438, 0.5312, 0.3125, 0.5312, 0.3438, 0.5156, 0.3438, 0.5156, 0.3125, 0.5469, 0.3125, 0.5469, 0.3438, 0.5312, 0.3438, 0.5312, 0.3125, 0.5469, 0.3438, 0.5469, 0.375, 0.5312, 0.375, 0.5312, 0.3438, 0.5625, 0.3438, 0.5625, 0.375, 0.5469, 0.375, 0.5469, 0.3438, 0.5625, 0.3125, 0.5625, 0.3438, 0.5469, 0.3438, 0.5469, 0.3125, 0.5938, 0.3125, 0.5938, 0.375, 0.5625, 0.375, 0.5625, 0.3438, 0.5625, 0.3125, 0.625, 0.3125, 0.625, 0.375, 0.5938, 0.375, 0.5938, 0.3125, 0.6562, 0.3125, 0.6562, 0.375, 0.625, 0.375, 0.625, 0.3125, 0.6875, 0.3125, 0.6875, 0.375, 0.6562, 0.375, 0.6562, 0.3125, 0.7188, 0.3125, 0.7188, 0.375, 0.6875, 0.375, 0.6875, 0.3125, 0.6875, 0.25, 0.6875, 0.3125, 0.6562, 0.3125, 0.6562, 0.25, 0.7188, 0.25, 0.7188, 0.3125, 0.6875, 0.3125, 0.6875, 0.25, 0.6875, 0.1875, 0.6875, 0.25, 0.6562, 0.25, 0.6562, 0.1875, 0.7188, 0.1875, 0.7188, 0.25, 0.6875, 0.25, 0.6875, 0.1875, 0.6562, 0.25, 0.6562, 0.3125, 0.625, 0.3125, 0.625, 0.25, 0.6562, 0.1875, 0.6562, 0.25, 0.625, 0.25, 0.625, 0.1875, 0.625, 0.25, 0.625, 0.3125, 0.5938, 0.3125, 0.5938, 0.25, 0.625, 0.1875, 0.625, 0.25, 0.5938, 0.25, 0.5938, 0.1875, 0.5938, 0.25, 0.5938, 0.3125, 0.5625, 0.3125, 0.5625, 0.25, 0.5938, 0.1875, 0.5938, 0.25, 0.5625, 0.25, 0.5625, 0.1875, 0.5625, 0.25, 0.5625, 0.3125, 0.5469, 0.3125, 0.5312, 0.3125, 0.5312, 0.25, 0.5625, 0.1875, 0.5625, 0.25, 0.5312, 0.25, 0.5312, 0.1875, 0.5312, 0.25, 0.5312, 0.3125, 0.5156, 0.3125, 0.5, 0.3125, 0.5, 0.25, 0.5312, 0.1875, 0.5312, 0.25, 0.5, 0.25, 0.5, 0.1875, 0.5, 0.25, 0.5, 0.3125, 0.4844, 0.3125, 0.4687, 0.3125, 0.4688, 0.25, 0.5, 0.1875, 0.5, 0.25, 0.4688, 0.25, 0.4687, 0.1875, 0.4688, 0.25, 0.4687, 0.3125, 0.4531, 0.3125, 0.4375, 0.3125, 0.4375, 0.25, 0.4687, 0.1875, 0.4688, 0.25, 0.4375, 0.25, 0.4375, 0.1875, 0.4375, 0.25, 0.4375, 0.3125, 0.4219, 0.3125, 0.4062, 0.3125, 0.4062, 0.25, 0.4375, 0.1875, 0.4375, 0.25, 0.4062, 0.25, 0.4062, 0.1875, 0.4062, 0.25, 0.4062, 0.3125, 0.3906, 0.3125, 0.375, 0.3125, 0.375, 0.25, 0.4062, 0.1875, 0.4062, 0.25, 0.375, 0.25, 0.375, 0.1875, 0.375, 0.25, 0.375, 0.3125, 0.3594, 0.3125, 0.3438, 0.3125, 0.3438, 0.25, 0.375, 0.1875, 0.375, 0.25, 0.3438, 0.25, 0.3438, 0.1875, 0.3438, 0.25, 0.3438, 0.3125, 0.3281, 0.3125, 0.3125, 0.3125, 0.3125, 0.25, 0.3438, 0.1875, 0.3438, 0.25, 0.3125, 0.25, 0.3125, 0.1875, 0.3125, 0.25, 0.3125, 0.3125, 0.2969, 0.3125, 0.2812, 0.3125, 0.2812, 0.25, 0.3125, 0.1875, 0.3125, 0.25, 0.2812, 0.25, 0.2812, 0.1875, 0.2812, 0.25, 0.2812, 0.3125, 0.2656, 0.3125, 0.25, 0.3125, 0.25, 0.25, 0.2812, 0.1875, 0.2812, 0.25, 0.25, 0.25, 0.25, 0.1875, 0.25, 0.25, 0.25, 0.3125, 0.2344, 0.3125, 0.2188, 0.3125, 0.2188, 0.25, 0.25, 0.1875, 0.25, 0.25, 0.2188, 0.25, 0.2188, 0.1875, 0.2188, 0.25, 0.2188, 0.3125, 0.2031, 0.3125, 0.1875, 0.3125, 0.1875, 0.25, 0.2188, 0.1875, 0.2188, 0.25, 0.1875, 0.25, 0.1875, 0.1875, 0.1875, 0.25, 0.1875, 0.3125, 0.1719, 0.3125, 0.1563, 0.3125, 0.1563, 0.25, 0.1875, 0.1875, 0.1875, 0.25, 0.1563, 0.25, 0.1562, 0.1875, 0.1563, 0.25, 0.1563, 0.3125, 0.1406, 0.3125, 0.125, 0.3125, 0.125, 0.25, 0.1562, 0.1875, 0.1563, 0.25, 0.125, 0.25, 0.125, 0.1875, 0.125, 0.1875, 0.125, 0.25, 0.09375, 0.25, 0.09375, 0.1875, 0.125, 0.125, 0.125, 0.1875, 0.09375, 0.1875, 0.09375, 0.125, 0.1563, 0.125, 0.1562, 0.1875, 0.125, 0.1875, 0.125, 0.125, 0.09375, 0.1875, 0.09375, 0.25, 0.0625, 0.25, 0.0625, 0.1875, 0.09375, 0.125, 0.09375, 0.1875, 0.0625, 0.1875, 0.0625, 0.125, 0.0625, 0.1875, 0.0625, 0.25, 0.03125, 0.25, 0.03125, 0.1875, 0.0625, 0.125, 0.0625, 0.1875, 0.03125, 0.1875, 0.03125, 0.125, 0.03125, 0.1875, 0.03125, 0.25, 2.98e-08, 0.25, 0.0, 0.1875, 0.03125, 0.125, 0.03125, 0.1875, 0.0, 0.1875, 2.98e-08, 0.125, 1.0, 0.1875, 1.0, 0.25, 0.9688, 0.25, 0.9688, 0.1875, 1.0, 0.125, 1.0, 0.1875, 0.9688, 0.1875, 0.9688, 0.125, 0.9688, 0.1875, 0.9688, 0.25, 0.9375, 0.25, 0.9375, 0.1875, 0.9688, 0.125, 0.9688, 0.1875, 0.9375, 0.1875, 0.9375, 0.125, 0.9375, 0.1875, 0.9375, 0.25, 0.9062, 0.25, 0.9062, 0.1875, 0.9375, 0.125, 0.9375, 0.1875, 0.9062, 0.1875, 0.9062, 0.125, 0.9062, 0.1875, 0.9062, 0.25, 0.875, 0.25, 0.875, 0.1875, 0.9062, 0.125, 0.9062, 0.1875, 0.875, 0.1875, 0.875, 0.125, 0.875, 0.1875, 0.875, 0.25, 0.8438, 0.25, 0.8438, 0.1875, 0.875, 0.125, 0.875, 0.1875, 0.8438, 0.1875, 0.8438, 0.125, 0.8438, 0.1875, 0.8438, 0.25, 0.8125, 0.25, 0.8125, 0.1875, 0.8438, 0.125, 0.8438, 0.1875, 0.8125, 0.1875, 0.8125, 0.125, 0.8125, 0.1875, 0.8125, 0.25, 0.7812, 0.25, 0.7812, 0.1875, 0.8125, 0.125, 0.8125, 0.1875, 0.7812, 0.1875, 0.7812, 0.125, 0.7812, 0.1875, 0.7812, 0.25, 0.75, 0.25, 0.75, 0.1875, 0.7812, 0.125, 0.7812, 0.1875, 0.75, 0.1875, 0.75, 0.125, 0.75, 0.1875, 0.75, 0.25, 0.7188, 0.25, 0.7188, 0.1875, 0.75, 0.125, 0.75, 0.1875, 0.7188, 0.1875, 0.7188, 0.125, 0.7812, 0.0625, 0.7812, 0.125, 0.75, 0.125, 0.75, 0.0625, 0.75, 0.0625, 0.75, 0.125, 0.7188, 0.125, 0.7188, 0.0625, 0.7188, 0.125, 0.7188, 0.1875, 0.6875, 0.1875, 0.6875, 0.125, 0.7188, 0.0625, 0.7188, 0.125, 0.6875, 0.125, 0.6875, 0.0625, 0.6875, 0.125, 0.6875, 0.1875, 0.6562, 0.1875, 0.6562, 0.125, 0.6875, 0.0625, 0.6875, 0.125, 0.6562, 0.125, 0.6562, 0.0625, 0.6562, 0.125, 0.6562, 0.1875, 0.625, 0.1875, 0.625, 0.125, 0.6562, 0.0625, 0.6562, 0.125, 0.625, 0.125, 0.625, 0.0625, 0.625, 0.125, 0.625, 0.1875, 0.5938, 0.1875, 0.5938, 0.125, 0.625, 0.0625, 0.625, 0.125, 0.5938, 0.125, 0.5937, 0.0625, 0.5938, 0.125, 0.5938, 0.1875, 0.5625, 0.1875, 0.5625, 0.125, 0.5937, 0.0625, 0.5938, 0.125, 0.5625, 0.125, 0.5625, 0.0625, 0.5625, 0.125, 0.5625, 0.1875, 0.5312, 0.1875, 0.5312, 0.125, 0.5625, 0.0625, 0.5625, 0.125, 0.5312, 0.125, 0.5312, 0.0625, 0.5312, 0.125, 0.5312, 0.1875, 0.5, 0.1875, 0.5, 0.125, 0.5312, 0.0625, 0.5312, 0.125, 0.5, 0.125, 0.5, 0.0625, 0.5, 0.125, 0.5, 0.1875, 0.4687, 0.1875, 0.4687, 0.125, 0.5, 0.0625, 0.5, 0.125, 0.4687, 0.125, 0.4687, 0.0625, 0.4687, 0.125, 0.4687, 0.1875, 0.4375, 0.1875, 0.4375, 0.125, 0.4687, 0.0625, 0.4687, 0.125, 0.4375, 0.125, 0.4375, 0.0625, 0.4375, 0.125, 0.4375, 0.1875, 0.4062, 0.1875, 0.4062, 0.125, 0.4375, 0.0625, 0.4375, 0.125, 0.4062, 0.125, 0.4062, 0.0625, 0.4062, 0.125, 0.4062, 0.1875, 0.375, 0.1875, 0.375, 0.125, 0.4062, 0.0625, 0.4062, 0.125, 0.375, 0.125, 0.375, 0.0625, 0.375, 0.125, 0.375, 0.1875, 0.3438, 0.1875, 0.3438, 0.125, 0.375, 0.0625, 0.375, 0.125, 0.3438, 0.125, 0.3437, 0.0625, 0.3438, 0.125, 0.3438, 0.1875, 0.3125, 0.1875, 0.3125, 0.125, 0.3437, 0.0625, 0.3438, 0.125, 0.3125, 0.125, 0.3125, 0.0625, 0.3125, 0.125, 0.3125, 0.1875, 0.2812, 0.1875, 0.2812, 0.125, 0.3125, 0.0625, 0.3125, 0.125, 0.2812, 0.125, 0.2812, 0.0625, 0.2812, 0.125, 0.2812, 0.1875, 0.25, 0.1875, 0.25, 0.125, 0.2812, 0.0625, 0.2812, 0.125, 0.25, 0.125, 0.25, 0.0625, 0.25, 0.125, 0.25, 0.1875, 0.2188, 0.1875, 0.2188, 0.125, 0.25, 0.0625, 0.25, 0.125, 0.2188, 0.125, 0.2188, 0.0625, 0.2188, 0.125, 0.2188, 0.1875, 0.1875, 0.1875, 0.1875, 0.125, 0.2188, 0.0625, 0.2188, 0.125, 0.1875, 0.125, 0.1875, 0.0625, 0.1875, 0.125, 0.1875, 0.1875, 0.1562, 0.1875, 0.1563, 0.125, 0.1875, 0.0625, 0.1875, 0.125, 0.1563, 0.125, 0.1563, 0.0625, 0.1563, 0.0625, 0.1563, 0.125, 0.125, 0.125, 0.125, 0.0625, 0.1719, 0.0, 0.1875, 0.0625, 0.1563, 0.0625, 0.1406, 0.0, 0.1563, 0.0625, 0.125, 0.0625, 0.7656, 0.0, 0.7812, 0.0625, 0.75, 0.0625, 0.7344, 0.0, 0.75, 0.0625, 0.7188, 0.0625, 0.7031, 0.0, 0.7188, 0.0625, 0.6875, 0.0625, 0.6719, 0.0, 0.6875, 0.0625, 0.6562, 0.0625, 0.6406, 0.0, 0.6562, 0.0625, 0.625, 0.0625, 0.6094, 0.0, 0.625, 0.0625, 0.5937, 0.0625, 0.5781, 0.0, 0.5937, 0.0625, 0.5625, 0.0625, 0.5469, 0.0, 0.5625, 0.0625, 0.5312, 0.0625, 0.5156, 0.0, 0.5312, 0.0625, 0.5, 0.0625, 0.4844, 0.0, 0.5, 0.0625, 0.4687, 0.0625, 0.4531, 0.0, 0.4687, 0.0625, 0.4375, 0.0625, 0.4219, 0.0, 0.4375, 0.0625, 0.4062, 0.0625, 0.3906, 0.0, 0.4062, 0.0625, 0.375, 0.0625, 0.3594, 0.0, 0.375, 0.0625, 0.3437, 0.0625, 0.3281, 0.0, 0.3437, 0.0625, 0.3125, 0.0625, 0.2969, 0.0, 0.3125, 0.0625, 0.2812, 0.0625, 0.2656, 0.0, 0.2812, 0.0625, 0.25, 0.0625, 0.2344, 0.0, 0.25, 0.0625, 0.2188, 0.0625, 0.2031, 0.0, 0.2188, 0.0625, 0.1875, 0.0625, 0.1094, 0.0, 0.125, 0.0625, 0.09375, 0.0625, 0.07813, 0.0, 0.09375, 0.0625, 0.0625, 0.0625, 0.04688, 0.0, 0.0625, 0.0625, 0.03125, 0.0625, 0.01563, 0.0, 0.03125, 0.0625, 8.941e-08, 0.0625, 0.9844, 0.0, 1.0, 0.0625, 0.9688, 0.0625, 0.9531, 0.0, 0.9688, 0.0625, 0.9375, 0.0625, 0.9219, 0.0, 0.9375, 0.0625, 0.9062, 0.0625, 0.8906, 0.0, 0.9062, 0.0625, 0.875, 0.0625, 0.8594, 0.0, 0.875, 0.0625, 0.8438, 0.0625, 0.8281, 0.0, 0.8438, 0.0625, 0.8125, 0.0625, 0.7969, 0.0, 0.8125, 0.0625, 0.7812, 0.0625, 0.8125, 0.0625, 0.8125, 0.125, 0.7812, 0.125, 0.7812, 0.0625, 0.8438, 0.0625, 0.8438, 0.125, 0.8125, 0.125, 0.8125, 0.0625, 0.875, 0.0625, 0.875, 0.125, 0.8438, 0.125, 0.8438, 0.0625, 0.9062, 0.0625, 0.9062, 0.125, 0.875, 0.125, 0.875, 0.0625, 0.9375, 0.0625, 0.9375, 0.125, 0.9062, 0.125, 0.9062, 0.0625, 0.9688, 0.0625, 0.9688, 0.125, 0.9375, 0.125, 0.9375, 0.0625, 1.0, 0.0625, 1.0, 0.125, 0.9688, 0.125, 0.9688, 0.0625, 0.03125, 0.0625, 0.03125, 0.125, 2.98e-08, 0.125, 8.941e-08, 0.0625, 0.0625, 0.0625, 0.0625, 0.125, 0.03125, 0.125, 0.03125, 0.0625, 0.09375, 0.0625, 0.09375, 0.125, 0.0625, 0.125, 0.0625, 0.0625, 0.125, 0.0625, 0.125, 0.125, 0.09375, 0.125, 0.09375, 0.0625, 0.2188, 0.3125, 0.2188, 0.3437, 0.2031, 0.3437, 0.2031, 0.3125])
me_cube_003.materials.append(mat_caja)
me_cube_003.use_remesh_preserve_volume = False
me_cube_003.use_remesh_preserve_attributes = False
me_cube_003.use_mirror_vertex_groups = False
me_cube_003.update()
me_cube_004 = bpy.data.meshes.new('Cube.004')
me_cube_004.from_pydata([(-2.042, 0.118, 2.098), (-2.066, 0.01206, 2.098), (-2.045, 0.1181, 2.127), (-2.023, 0.2392, 2.098), (-2.045, 0.1181, 2.068), (-2.026, 0.2393, 2.065), (-2.068, 0.01213, 2.072), (-2.053, 0.1183, 2.039), (-2.035, 0.2395, 2.033), (-2.075, 0.01231, 2.048), (-2.066, 0.1187, 2.013), (-2.05, 0.2399, 2.004), (-2.087, 0.0126, 2.026), (-2.084, 0.1191, 1.99), (-2.069, 0.2404, 1.978), (-2.102, 0.013, 2.006), (-2.106, 0.1197, 1.971), (-2.094, 0.241, 1.957), (-2.12, 0.01348, 1.99), (-2.131, 0.1204, 1.957), (-2.121, 0.2418, 1.941), (-2.142, 0.01403, 1.978), (-2.158, 0.1211, 1.948), (-2.151, 0.2425, 1.932), (-2.165, 0.01463, 1.971), (-2.186, 0.1218, 1.946), (-2.183, 0.2434, 1.929), (-2.189, 0.01525, 1.968), (-2.214, 0.1225, 1.948), (-2.214, 0.2442, 1.932), (-2.212, 0.01587, 1.971), (-2.241, 0.1232, 1.957), (-2.244, 0.2449, 1.941), (-2.235, 0.01647, 1.978), (-2.266, 0.1239, 1.971), (-2.269, 0.1848, 1.964), (-2.257, 0.01702, 1.99), (-2.277, 0.1242, 1.981), (-2.288, 0.1244, 1.99), (-2.28, 0.1851, 1.974), (-2.284, 0.246, 1.968), (-2.292, 0.1854, 1.984), (-2.301, 0.1856, 1.996), (-2.296, 0.2463, 1.978), (-2.306, 0.2466, 1.991), (-2.316, 0.2468, 2.004), (-2.323, 0.247, 2.018), (-2.311, 0.1859, 2.008), (-2.305, 0.1249, 2.013), (-2.318, 0.186, 2.022), (-2.312, 0.1251, 2.026), (-2.325, 0.1862, 2.036), (-2.319, 0.1253, 2.039), (-2.329, 0.1863, 2.051), (-2.33, 0.2472, 2.033), (-2.335, 0.2473, 2.049), (-2.34, 0.2474, 2.065), (-2.333, 0.1865, 2.066), (-2.341, 0.2475, 2.081), (-2.343, 0.2475, 2.098), (-2.335, 0.1865, 2.082), (-2.328, 0.1255, 2.083), (-2.336, 0.1865, 2.098), (-2.33, 0.1255, 2.098), (-2.335, 0.1865, 2.113), (-2.341, 0.2475, 2.114), (-2.328, 0.1255, 2.113), (-2.333, 0.1865, 2.129), (-2.327, 0.1255, 2.127), (-2.34, 0.2474, 2.131), (-2.329, 0.1863, 2.144), (-2.335, 0.2473, 2.147), (-2.323, 0.1254, 2.142), (-2.325, 0.1862, 2.159), (-2.319, 0.1253, 2.156), (-2.33, 0.2472, 2.162), (-2.318, 0.186, 2.173), (-2.323, 0.247, 2.177), (-2.312, 0.1251, 2.169), (-2.311, 0.1859, 2.187), (-2.305, 0.1249, 2.182), (-2.301, 0.1856, 2.199), (-2.316, 0.2468, 2.192), (-2.306, 0.2466, 2.205), (-2.296, 0.2463, 2.217), (-2.284, 0.246, 2.228), (-2.292, 0.1854, 2.211), (-2.288, 0.1244, 2.205), (-2.28, 0.1851, 2.221), (-2.277, 0.1242, 2.215), (-2.269, 0.1848, 2.231), (-2.266, 0.1239, 2.224), (-2.255, 0.1844, 2.239), (-2.271, 0.2457, 2.238), (-2.258, 0.2453, 2.246), (-2.244, 0.2449, 2.254), (-2.229, 0.2446, 2.259), (-2.242, 0.1841, 2.246), (-2.241, 0.1232, 2.238), (-2.228, 0.1837, 2.251), (-2.227, 0.1229, 2.243), (-2.214, 0.1833, 2.255), (-2.214, 0.1225, 2.247), (-2.199, 0.183, 2.257), (-2.214, 0.2442, 2.264), (-2.198, 0.2438, 2.265), (-2.183, 0.2434, 2.267), (-2.167, 0.2429, 2.265), (-2.184, 0.1826, 2.258), (-2.186, 0.1218, 2.25), (-2.169, 0.1822, 2.257), (-2.172, 0.1214, 2.249), (-2.155, 0.1818, 2.255), (-2.158, 0.1211, 2.247), (-2.151, 0.2425, 2.264), (-2.14, 0.1814, 2.251), (-2.136, 0.2422, 2.259), (-2.144, 0.1207, 2.243), (-2.126, 0.1811, 2.246), (-2.131, 0.1204, 2.238), (-2.121, 0.2418, 2.254), (-2.094, 0.241, 2.238), (-2.106, 0.1197, 2.224), (-2.069, 0.2404, 2.217), (-2.084, 0.1191, 2.205), (-2.05, 0.2399, 2.192), (-2.066, 0.1187, 2.182), (-2.035, 0.2395, 2.162), (-2.053, 0.1183, 2.156), (-2.026, 0.2393, 2.131), (-2.075, 0.01231, 2.147), (-2.102, -0.0745, 2.137), (-2.068, 0.01213, 2.123), (-2.087, 0.0126, 2.17), (-2.111, -0.07427, 2.154), (-2.102, 0.013, 2.189), (-2.123, -0.07396, 2.17), (-2.12, 0.01348, 2.205), (-2.137, -0.07358, 2.182), (-2.142, 0.01403, 2.217), (-2.154, -0.07315, 2.192), (-2.165, 0.01463, 2.225), (-2.172, -0.07268, 2.198), (-2.189, 0.01525, 2.227), (-2.191, -0.07219, 2.199), (-2.212, 0.01587, 2.225), (-2.21, -0.0717, 2.198), (-2.235, 0.01647, 2.217), (-2.228, -0.07123, 2.192), (-2.257, 0.01702, 2.205), (-2.244, -0.0708, 2.182), (-2.275, 0.01751, 2.189), (-2.259, -0.07042, 2.17), (-2.29, 0.0179, 2.17), (-2.271, -0.0701, 2.154), (-2.302, 0.0182, 2.147), (-2.28, -0.06987, 2.137), (-2.309, 0.01838, 2.123), (-2.285, -0.06973, 2.118), (-2.311, 0.01844, 2.098), (-2.287, -0.06968, 2.098), (-2.309, 0.01838, 2.072), (-2.327, 0.1255, 2.068), (-2.285, -0.06973, 2.078), (-2.302, 0.0182, 2.048), (-2.28, -0.06987, 2.059), (-2.29, 0.0179, 2.026), (-2.271, -0.0701, 2.041), (-2.275, 0.01751, 2.006), (-2.259, -0.07042, 2.026), (-2.239, -0.1359, 2.048), (-2.244, -0.0708, 2.013), (-2.229, -0.1362, 2.039), (-2.228, -0.07123, 2.004), (-2.218, -0.1365, 2.033), (-2.21, -0.0717, 1.998), (-2.205, -0.1368, 2.029), (-2.191, -0.07219, 1.996), (-2.192, -0.1372, 2.028), (-2.172, -0.07268, 1.998), (-2.18, -0.1375, 2.029), (-2.154, -0.07315, 2.004), (-2.167, -0.1378, 2.033), (-2.137, -0.07358, 2.013), (-2.156, -0.1381, 2.039), (-2.123, -0.07396, 2.026), (-2.146, -0.1384, 2.048), (-2.111, -0.07427, 2.041), (-2.137, -0.1386, 2.059), (-2.102, -0.0745, 2.059), (-2.131, -0.1388, 2.071), (-2.096, -0.07464, 2.078), (-2.127, -0.1389, 2.084), (-2.095, -0.07469, 2.098), (-2.096, -0.07464, 2.118), (-2.126, -0.1389, 2.098), (-2.16, -0.1781, 2.098), (-2.127, -0.1389, 2.111), (-2.16, -0.178, 2.105), (-2.131, -0.1388, 2.125), (-2.162, -0.178, 2.111), (-2.137, -0.1386, 2.137), (-2.165, -0.1779, 2.118), (-2.146, -0.1384, 2.147), (-2.17, -0.1778, 2.123), (-2.156, -0.1381, 2.156), (-2.175, -0.1777, 2.127), (-2.167, -0.1378, 2.162), (-2.181, -0.1775, 2.131), (-2.18, -0.1375, 2.166), (-2.187, -0.1773, 2.133), (-2.192, -0.1372, 2.168), (-2.194, -0.1772, 2.133), (-2.205, -0.1368, 2.166), (-2.2, -0.177, 2.133), (-2.218, -0.1365, 2.162), (-2.206, -0.1768, 2.131), (-2.229, -0.1362, 2.156), (-2.212, -0.1767, 2.127), (-2.239, -0.1359, 2.147), (-2.217, -0.1765, 2.123), (-2.248, -0.1357, 2.137), (-2.222, -0.1764, 2.118), (-2.254, -0.1356, 2.125), (-2.225, -0.1764, 2.111), (-2.257, -0.1355, 2.111), (-2.227, -0.1763, 2.105), (-2.259, -0.1354, 2.098), (-2.227, -0.1763, 2.098), (-2.257, -0.1355, 2.084), (-2.227, -0.1763, 2.091), (-2.254, -0.1356, 2.071), (-2.225, -0.1764, 2.084), (-2.248, -0.1357, 2.059), (-2.222, -0.1764, 2.078), (-2.217, -0.1765, 2.072), (-2.194, -0.1907, 2.098), (-2.212, -0.1767, 2.068), (-2.206, -0.1768, 2.065), (-2.2, -0.177, 2.063), (-2.194, -0.1772, 2.062), (-2.187, -0.1773, 2.063), (-2.181, -0.1775, 2.065), (-2.175, -0.1777, 2.068), (-2.17, -0.1778, 2.072), (-2.165, -0.1779, 2.078), (-2.162, -0.178, 2.084), (-2.16, -0.178, 2.091), (-2.323, 0.1254, 2.054), (-2.2, 0.1222, 2.249), (-2.253, 0.1236, 2.231), (-2.297, 0.1247, 2.194), (-2.297, 0.1247, 2.002), (-2.271, 0.2457, 1.957)], [], [(6, 4, 0, 1), (1, 0, 2, 132), (0, 3, 129, 2), (4, 5, 3, 0), (7, 8, 5, 4), (9, 7, 4, 6), (10, 11, 8, 7), (12, 10, 7, 9), (13, 14, 11, 10), (15, 13, 10, 12), (16, 17, 14, 13), (18, 16, 13, 15), (19, 20, 17, 16), (21, 19, 16, 18), (22, 23, 20, 19), (24, 22, 19, 21), (25, 26, 23, 22), (27, 25, 22, 24), (28, 29, 26, 25), (30, 28, 25, 27), (31, 32, 29, 28), (33, 31, 28, 30), (34, 35, 253, 32, 31), (36, 34, 31, 33), (37, 39, 35, 34), (168, 38, 37, 34, 36), (38, 41, 39, 37), (41, 43, 40, 39), (39, 40, 253, 35), (252, 42, 41, 38), (42, 44, 43, 41), (47, 45, 44, 42), (49, 46, 45, 47), (48, 47, 42, 252), (50, 49, 47, 48), (51, 54, 46, 49), (52, 51, 49, 50), (248, 53, 51, 52), (53, 55, 54, 51), (57, 56, 55, 53), (60, 58, 56, 57), (62, 59, 58, 60), (61, 60, 57, 162), (63, 62, 60, 61), (64, 65, 59, 62), (66, 64, 62, 63), (67, 69, 65, 64), (68, 67, 64, 66), (72, 70, 67, 68), (70, 71, 69, 67), (73, 75, 71, 70), (74, 73, 70, 72), (78, 76, 73, 74), (76, 77, 75, 73), (79, 82, 77, 76), (80, 79, 76, 78), (251, 81, 79, 80), (81, 83, 82, 79), (86, 84, 83, 81), (88, 85, 84, 86), (87, 86, 81, 251), (89, 88, 86, 87), (90, 93, 85, 88), (91, 90, 88, 89), (250, 92, 90, 91), (92, 94, 93, 90), (97, 95, 94, 92), (99, 96, 95, 97), (98, 97, 92, 250), (100, 99, 97, 98), (101, 104, 96, 99), (102, 101, 99, 100), (249, 103, 101, 102), (103, 105, 104, 101), (108, 106, 105, 103), (110, 107, 106, 108), (109, 108, 103, 249), (111, 110, 108, 109), (112, 114, 107, 110), (113, 112, 110, 111), (117, 115, 112, 113), (115, 116, 114, 112), (118, 120, 116, 115), (119, 118, 115, 117), (122, 121, 120, 118, 119), (124, 123, 121, 122), (126, 125, 123, 124), (128, 127, 125, 126), (2, 129, 127, 128), (130, 128, 126, 133), (132, 2, 128, 130), (131, 130, 133, 134), (194, 132, 130, 131), (133, 126, 124, 135), (134, 133, 135, 136), (135, 124, 122, 137), (136, 135, 137, 138), (137, 122, 119, 139), (138, 137, 139, 140), (139, 119, 117, 113, 141), (140, 139, 141, 142), (141, 113, 111, 109, 143), (142, 141, 143, 144), (143, 109, 249, 102, 145), (144, 143, 145, 146), (145, 102, 100, 98, 147), (146, 145, 147, 148), (147, 98, 250, 91, 149), (148, 147, 149, 150), (149, 91, 89, 87, 151), (150, 149, 151, 152), (151, 87, 251, 80, 153), (152, 151, 153, 154), (153, 80, 78, 74, 155), (154, 153, 155, 156), (155, 74, 72, 68, 157), (156, 155, 157, 158), (157, 68, 66, 63, 159), (158, 157, 159, 160), (159, 63, 61, 162, 161), (160, 159, 161, 163), (161, 162, 248, 52, 164), (163, 161, 164, 165), (164, 52, 50, 48, 166), (165, 164, 166, 167), (166, 48, 252, 38, 168), (167, 166, 168, 169), (169, 168, 36, 171), (170, 169, 171, 172), (233, 167, 169, 170), (171, 36, 33, 173), (172, 171, 173, 174), (173, 33, 30, 175), (174, 173, 175, 176), (175, 30, 27, 177), (176, 175, 177, 178), (177, 27, 24, 179), (178, 177, 179, 180), (179, 24, 21, 181), (180, 179, 181, 182), (181, 21, 18, 183), (182, 181, 183, 184), (183, 18, 15, 185), (184, 183, 185, 186), (185, 15, 12, 187), (186, 185, 187, 188), (187, 12, 9, 189), (188, 187, 189, 190), (189, 9, 6, 191), (190, 189, 191, 192), (191, 6, 1, 193), (192, 191, 193, 195), (193, 1, 132, 194), (195, 193, 194, 197), (247, 192, 195, 196), (196, 195, 197, 198), (197, 194, 131, 199), (198, 197, 199, 200), (199, 131, 134, 201), (200, 199, 201, 202), (201, 134, 136, 203), (202, 201, 203, 204), (203, 136, 138, 205), (204, 203, 205, 206), (205, 138, 140, 207), (206, 205, 207, 208), (207, 140, 142, 209), (208, 207, 209, 210), (209, 142, 144, 211), (210, 209, 211, 212), (211, 144, 146, 213), (212, 211, 213, 214), (213, 146, 148, 215), (214, 213, 215, 216), (215, 148, 150, 217), (216, 215, 217, 218), (217, 150, 152, 219), (218, 217, 219, 220), (219, 152, 154, 221), (220, 219, 221, 222), (221, 154, 156, 223), (222, 221, 223, 224), (223, 156, 158, 225), (224, 223, 225, 226), (225, 158, 160, 227), (226, 225, 227, 228), (227, 160, 163, 229), (228, 227, 229, 230), (229, 163, 165, 231), (230, 229, 231, 232), (231, 165, 167, 233), (232, 231, 233, 234), (234, 233, 170, 235), (236, 232, 234), (236, 234, 235), (236, 247, 196), (236, 196, 198), (236, 198, 200), (236, 200, 202), (236, 202, 204), (236, 204, 206), (236, 206, 208), (236, 208, 210), (236, 210, 212), (236, 212, 214), (236, 214, 216), (236, 216, 218), (236, 218, 220), (236, 220, 222), (236, 222, 224), (236, 224, 226), (236, 226, 228), (236, 228, 230), (236, 230, 232), (236, 235, 237), (236, 237, 238), (236, 238, 239), (236, 239, 240), (236, 240, 241), (236, 241, 242), (236, 242, 243), (236, 243, 244), (236, 244, 245), (236, 245, 246), (236, 246, 247), (246, 190, 192, 247), (245, 188, 190, 246), (244, 186, 188, 245), (243, 184, 186, 244), (242, 182, 184, 243), (241, 180, 182, 242), (240, 178, 180, 241), (239, 176, 178, 240), (238, 174, 176, 239), (237, 172, 174, 238), (235, 170, 172, 237), (162, 57, 53, 248)])
_uv = me_cube_004.uv_layers.new(name='UVMap')
_uv.uv.foreach_set('vector', [0.7812, 0.25, 0.7812, 0.3125, 0.75, 0.3125, 0.75, 0.25, 0.75, 0.25, 0.75, 0.3125, 0.7188, 0.3125, 0.7188, 0.25, 0.75, 0.3125, 0.75, 0.375, 0.7188, 0.375, 0.7188, 0.3125, 0.7812, 0.3125, 0.7812, 0.375, 0.75, 0.375, 0.75, 0.3125, 0.8125, 0.3125, 0.8125, 0.375, 0.7812, 0.375, 0.7812, 0.3125, 0.8125, 0.25, 0.8125, 0.3125, 0.7812, 0.3125, 0.7812, 0.25, 0.8438, 0.3125, 0.8438, 0.375, 0.8125, 0.375, 0.8125, 0.3125, 0.8438, 0.25, 0.8438, 0.3125, 0.8125, 0.3125, 0.8125, 0.25, 0.875, 0.3125, 0.875, 0.375, 0.8438, 0.375, 0.8438, 0.3125, 0.875, 0.25, 0.875, 0.3125, 0.8438, 0.3125, 0.8438, 0.25, 0.9062, 0.3125, 0.9062, 0.375, 0.875, 0.375, 0.875, 0.3125, 0.9062, 0.25, 0.9062, 0.3125, 0.875, 0.3125, 0.875, 0.25, 0.9375, 0.3125, 0.9375, 0.375, 0.9062, 0.375, 0.9062, 0.3125, 0.9375, 0.25, 0.9375, 0.3125, 0.9062, 0.3125, 0.9062, 0.25, 0.9688, 0.3125, 0.9687, 0.375, 0.9375, 0.375, 0.9375, 0.3125, 0.9688, 0.25, 0.9688, 0.3125, 0.9375, 0.3125, 0.9375, 0.25, 1.0, 0.3125, 1.0, 0.375, 0.9687, 0.375, 0.9688, 0.3125, 1.0, 0.25, 1.0, 0.3125, 0.9688, 0.3125, 0.9688, 0.25, 0.03125, 0.3125, 0.03125, 0.375, 0.0, 0.375, 2.98e-08, 0.3125, 0.03125, 0.25, 0.03125, 0.3125, 2.98e-08, 0.3125, 2.98e-08, 0.25, 0.0625, 0.3125, 0.0625, 0.375, 0.03125, 0.375, 0.03125, 0.3125, 0.0625, 0.25, 0.0625, 0.3125, 0.03125, 0.3125, 0.03125, 0.25, 0.09375, 0.3125, 0.09375, 0.3437, 0.09375, 0.375, 0.0625, 0.375, 0.0625, 0.3125, 0.09375, 0.25, 0.09375, 0.3125, 0.0625, 0.3125, 0.0625, 0.25, 0.1094, 0.3125, 0.1094, 0.3437, 0.09375, 0.3437, 0.09375, 0.3125, 0.125, 0.25, 0.125, 0.3125, 0.1094, 0.3125, 0.09375, 0.3125, 0.09375, 0.25, 0.125, 0.3125, 0.125, 0.3437, 0.1094, 0.3437, 0.1094, 0.3125, 0.125, 0.3437, 0.125, 0.375, 0.1094, 0.375, 0.1094, 0.3437, 0.1094, 0.3437, 0.1094, 0.375, 0.09375, 0.375, 0.09375, 0.3437, 0.1406, 0.3125, 0.1406, 0.3437, 0.125, 0.3437, 0.125, 0.3125, 0.1406, 0.3437, 0.1406, 0.375, 0.125, 0.375, 0.125, 0.3437, 0.1562, 0.3437, 0.1562, 0.375, 0.1406, 0.375, 0.1406, 0.3437, 0.1719, 0.3437, 0.1719, 0.375, 0.1562, 0.375, 0.1562, 0.3437, 0.1563, 0.3125, 0.1562, 0.3437, 0.1406, 0.3437, 0.1406, 0.3125, 0.1719, 0.3125, 0.1719, 0.3437, 0.1562, 0.3437, 0.1563, 0.3125, 0.1875, 0.3437, 0.1875, 0.375, 0.1719, 0.375, 0.1719, 0.3437, 0.1875, 0.3125, 0.1875, 0.3437, 0.1719, 0.3437, 0.1719, 0.3125, 0.2031, 0.3125, 0.2031, 0.3437, 0.1875, 0.3437, 0.1875, 0.3125, 0.2031, 0.3437, 0.2031, 0.375, 0.1875, 0.375, 0.1875, 0.3437, 0.2188, 0.3437, 0.2188, 0.375, 0.2031, 0.375, 0.2031, 0.3437, 0.2344, 0.3437, 0.2344, 0.375, 0.2188, 0.375, 0.2188, 0.3437, 0.25, 0.3437, 0.25, 0.375, 0.2344, 0.375, 0.2344, 0.3437, 0.2344, 0.3125, 0.2344, 0.3437, 0.2188, 0.3437, 0.2188, 0.3125, 0.25, 0.3125, 0.25, 0.3437, 0.2344, 0.3437, 0.2344, 0.3125, 0.2656, 0.3437, 0.2656, 0.375, 0.25, 0.375, 0.25, 0.3437, 0.2656, 0.3125, 0.2656, 0.3437, 0.25, 0.3437, 0.25, 0.3125, 0.2812, 0.3437, 0.2812, 0.375, 0.2656, 0.375, 0.2656, 0.3437, 0.2812, 0.3125, 0.2812, 0.3437, 0.2656, 0.3437, 0.2656, 0.3125, 0.2969, 0.3125, 0.2969, 0.3437, 0.2812, 0.3437, 0.2812, 0.3125, 0.2969, 0.3437, 0.2969, 0.375, 0.2812, 0.375, 0.2812, 0.3437, 0.3125, 0.3437, 0.3125, 0.375, 0.2969, 0.375, 0.2969, 0.3437, 0.3125, 0.3125, 0.3125, 0.3437, 0.2969, 0.3437, 0.2969, 0.3125, 0.3281, 0.3125, 0.3281, 0.3437, 0.3125, 0.3437, 0.3125, 0.3125, 0.3281, 0.3437, 0.3281, 0.375, 0.3125, 0.375, 0.3125, 0.3437, 0.3438, 0.3437, 0.3438, 0.375, 0.3281, 0.375, 0.3281, 0.3437, 0.3438, 0.3125, 0.3438, 0.3437, 0.3281, 0.3437, 0.3281, 0.3125, 0.3594, 0.3125, 0.3594, 0.3437, 0.3438, 0.3437, 0.3438, 0.3125, 0.3594, 0.3437, 0.3594, 0.375, 0.3438, 0.375, 0.3438, 0.3437, 0.375, 0.3437, 0.375, 0.375, 0.3594, 0.375, 0.3594, 0.3437, 0.3906, 0.3437, 0.3906, 0.375, 0.375, 0.375, 0.375, 0.3437, 0.375, 0.3125, 0.375, 0.3437, 0.3594, 0.3437, 0.3594, 0.3125, 0.3906, 0.3125, 0.3906, 0.3437, 0.375, 0.3437, 0.375, 0.3125, 0.4062, 0.3437, 0.4062, 0.375, 0.3906, 0.375, 0.3906, 0.3437, 0.4062, 0.3125, 0.4062, 0.3437, 0.3906, 0.3437, 0.3906, 0.3125, 0.4219, 0.3125, 0.4219, 0.3437, 0.4062, 0.3437, 0.4062, 0.3125, 0.4219, 0.3437, 0.4219, 0.375, 0.4062, 0.375, 0.4062, 0.3437, 0.4375, 0.3437, 0.4375, 0.375, 0.4219, 0.375, 0.4219, 0.3437, 0.4531, 0.3437, 0.4531, 0.375, 0.4375, 0.375, 0.4375, 0.3437, 0.4375, 0.3125, 0.4375, 0.3437, 0.4219, 0.3437, 0.4219, 0.3125, 0.4531, 0.3125, 0.4531, 0.3437, 0.4375, 0.3437, 0.4375, 0.3125, 0.4687, 0.3437, 0.4687, 0.375, 0.4531, 0.375, 0.4531, 0.3437, 0.4687, 0.3125, 0.4687, 0.3437, 0.4531, 0.3437, 0.4531, 0.3125, 0.4844, 0.3125, 0.4844, 0.3438, 0.4687, 0.3437, 0.4687, 0.3125, 0.4844, 0.3438, 0.4844, 0.375, 0.4687, 0.375, 0.4687, 0.3437, 0.5, 0.3438, 0.5, 0.375, 0.4844, 0.375, 0.4844, 0.3438, 0.5156, 0.3438, 0.5156, 0.375, 0.5, 0.375, 0.5, 0.3438, 0.5, 0.3125, 0.5, 0.3438, 0.4844, 0.3438, 0.4844, 0.3125, 0.5156, 0.3125, 0.5156, 0.3438, 0.5, 0.3438, 0.5, 0.3125, 0.5312, 0.3438, 0.5312, 0.375, 0.5156, 0.375, 0.5156, 0.3438, 0.5312, 0.3125, 0.5312, 0.3438, 0.5156, 0.3438, 0.5156, 0.3125, 0.5469, 0.3125, 0.5469, 0.3438, 0.5312, 0.3438, 0.5312, 0.3125, 0.5469, 0.3438, 0.5469, 0.375, 0.5312, 0.375, 0.5312, 0.3438, 0.5625, 0.3438, 0.5625, 0.375, 0.5469, 0.375, 0.5469, 0.3438, 0.5625, 0.3125, 0.5625, 0.3438, 0.5469, 0.3438, 0.5469, 0.3125, 0.5938, 0.3125, 0.5938, 0.375, 0.5625, 0.375, 0.5625, 0.3438, 0.5625, 0.3125, 0.625, 0.3125, 0.625, 0.375, 0.5938, 0.375, 0.5938, 0.3125, 0.6562, 0.3125, 0.6562, 0.375, 0.625, 0.375, 0.625, 0.3125, 0.6875, 0.3125, 0.6875, 0.375, 0.6562, 0.375, 0.6562, 0.3125, 0.7188, 0.3125, 0.7188, 0.375, 0.6875, 0.375, 0.6875, 0.3125, 0.6875, 0.25, 0.6875, 0.3125, 0.6562, 0.3125, 0.6562, 0.25, 0.7188, 0.25, 0.7188, 0.3125, 0.6875, 0.3125, 0.6875, 0.25, 0.6875, 0.1875, 0.6875, 0.25, 0.6562, 0.25, 0.6562, 0.1875, 0.7188, 0.1875, 0.7188, 0.25, 0.6875, 0.25, 0.6875, 0.1875, 0.6562, 0.25, 0.6562, 0.3125, 0.625, 0.3125, 0.625, 0.25, 0.6562, 0.1875, 0.6562, 0.25, 0.625, 0.25, 0.625, 0.1875, 0.625, 0.25, 0.625, 0.3125, 0.5938, 0.3125, 0.5938, 0.25, 0.625, 0.1875, 0.625, 0.25, 0.5938, 0.25, 0.5938, 0.1875, 0.5938, 0.25, 0.5938, 0.3125, 0.5625, 0.3125, 0.5625, 0.25, 0.5938, 0.1875, 0.5938, 0.25, 0.5625, 0.25, 0.5625, 0.1875, 0.5625, 0.25, 0.5625, 0.3125, 0.5469, 0.3125, 0.5312, 0.3125, 0.5312, 0.25, 0.5625, 0.1875, 0.5625, 0.25, 0.5312, 0.25, 0.5312, 0.1875, 0.5312, 0.25, 0.5312, 0.3125, 0.5156, 0.3125, 0.5, 0.3125, 0.5, 0.25, 0.5312, 0.1875, 0.5312, 0.25, 0.5, 0.25, 0.5, 0.1875, 0.5, 0.25, 0.5, 0.3125, 0.4844, 0.3125, 0.4687, 0.3125, 0.4688, 0.25, 0.5, 0.1875, 0.5, 0.25, 0.4688, 0.25, 0.4687, 0.1875, 0.4688, 0.25, 0.4687, 0.3125, 0.4531, 0.3125, 0.4375, 0.3125, 0.4375, 0.25, 0.4687, 0.1875, 0.4688, 0.25, 0.4375, 0.25, 0.4375, 0.1875, 0.4375, 0.25, 0.4375, 0.3125, 0.4219, 0.3125, 0.4062, 0.3125, 0.4062, 0.25, 0.4375, 0.1875, 0.4375, 0.25, 0.4062, 0.25, 0.4062, 0.1875, 0.4062, 0.25, 0.4062, 0.3125, 0.3906, 0.3125, 0.375, 0.3125, 0.375, 0.25, 0.4062, 0.1875, 0.4062, 0.25, 0.375, 0.25, 0.375, 0.1875, 0.375, 0.25, 0.375, 0.3125, 0.3594, 0.3125, 0.3438, 0.3125, 0.3438, 0.25, 0.375, 0.1875, 0.375, 0.25, 0.3438, 0.25, 0.3438, 0.1875, 0.3438, 0.25, 0.3438, 0.3125, 0.3281, 0.3125, 0.3125, 0.3125, 0.3125, 0.25, 0.3438, 0.1875, 0.3438, 0.25, 0.3125, 0.25, 0.3125, 0.1875, 0.3125, 0.25, 0.3125, 0.3125, 0.2969, 0.3125, 0.2812, 0.3125, 0.2812, 0.25, 0.3125, 0.1875, 0.3125, 0.25, 0.2812, 0.25, 0.2812, 0.1875, 0.2812, 0.25, 0.2812, 0.3125, 0.2656, 0.3125, 0.25, 0.3125, 0.25, 0.25, 0.2812, 0.1875, 0.2812, 0.25, 0.25, 0.25, 0.25, 0.1875, 0.25, 0.25, 0.25, 0.3125, 0.2344, 0.3125, 0.2188, 0.3125, 0.2188, 0.25, 0.25, 0.1875, 0.25, 0.25, 0.2188, 0.25, 0.2188, 0.1875, 0.2188, 0.25, 0.2188, 0.3125, 0.2031, 0.3125, 0.1875, 0.3125, 0.1875, 0.25, 0.2188, 0.1875, 0.2188, 0.25, 0.1875, 0.25, 0.1875, 0.1875, 0.1875, 0.25, 0.1875, 0.3125, 0.1719, 0.3125, 0.1563, 0.3125, 0.1563, 0.25, 0.1875, 0.1875, 0.1875, 0.25, 0.1563, 0.25, 0.1562, 0.1875, 0.1563, 0.25, 0.1563, 0.3125, 0.1406, 0.3125, 0.125, 0.3125, 0.125, 0.25, 0.1562, 0.1875, 0.1563, 0.25, 0.125, 0.25, 0.125, 0.1875, 0.125, 0.1875, 0.125, 0.25, 0.09375, 0.25, 0.09375, 0.1875, 0.125, 0.125, 0.125, 0.1875, 0.09375, 0.1875, 0.09375, 0.125, 0.1563, 0.125, 0.1562, 0.1875, 0.125, 0.1875, 0.125, 0.125, 0.09375, 0.1875, 0.09375, 0.25, 0.0625, 0.25, 0.0625, 0.1875, 0.09375, 0.125, 0.09375, 0.1875, 0.0625, 0.1875, 0.0625, 0.125, 0.0625, 0.1875, 0.0625, 0.25, 0.03125, 0.25, 0.03125, 0.1875, 0.0625, 0.125, 0.0625, 0.1875, 0.03125, 0.1875, 0.03125, 0.125, 0.03125, 0.1875, 0.03125, 0.25, 2.98e-08, 0.25, 0.0, 0.1875, 0.03125, 0.125, 0.03125, 0.1875, 0.0, 0.1875, 2.98e-08, 0.125, 1.0, 0.1875, 1.0, 0.25, 0.9688, 0.25, 0.9688, 0.1875, 1.0, 0.125, 1.0, 0.1875, 0.9688, 0.1875, 0.9688, 0.125, 0.9688, 0.1875, 0.9688, 0.25, 0.9375, 0.25, 0.9375, 0.1875, 0.9688, 0.125, 0.9688, 0.1875, 0.9375, 0.1875, 0.9375, 0.125, 0.9375, 0.1875, 0.9375, 0.25, 0.9062, 0.25, 0.9062, 0.1875, 0.9375, 0.125, 0.9375, 0.1875, 0.9062, 0.1875, 0.9062, 0.125, 0.9062, 0.1875, 0.9062, 0.25, 0.875, 0.25, 0.875, 0.1875, 0.9062, 0.125, 0.9062, 0.1875, 0.875, 0.1875, 0.875, 0.125, 0.875, 0.1875, 0.875, 0.25, 0.8438, 0.25, 0.8438, 0.1875, 0.875, 0.125, 0.875, 0.1875, 0.8438, 0.1875, 0.8438, 0.125, 0.8438, 0.1875, 0.8438, 0.25, 0.8125, 0.25, 0.8125, 0.1875, 0.8438, 0.125, 0.8438, 0.1875, 0.8125, 0.1875, 0.8125, 0.125, 0.8125, 0.1875, 0.8125, 0.25, 0.7812, 0.25, 0.7812, 0.1875, 0.8125, 0.125, 0.8125, 0.1875, 0.7812, 0.1875, 0.7812, 0.125, 0.7812, 0.1875, 0.7812, 0.25, 0.75, 0.25, 0.75, 0.1875, 0.7812, 0.125, 0.7812, 0.1875, 0.75, 0.1875, 0.75, 0.125, 0.75, 0.1875, 0.75, 0.25, 0.7188, 0.25, 0.7188, 0.1875, 0.75, 0.125, 0.75, 0.1875, 0.7188, 0.1875, 0.7188, 0.125, 0.7812, 0.0625, 0.7812, 0.125, 0.75, 0.125, 0.75, 0.0625, 0.75, 0.0625, 0.75, 0.125, 0.7188, 0.125, 0.7188, 0.0625, 0.7188, 0.125, 0.7188, 0.1875, 0.6875, 0.1875, 0.6875, 0.125, 0.7188, 0.0625, 0.7188, 0.125, 0.6875, 0.125, 0.6875, 0.0625, 0.6875, 0.125, 0.6875, 0.1875, 0.6562, 0.1875, 0.6562, 0.125, 0.6875, 0.0625, 0.6875, 0.125, 0.6562, 0.125, 0.6562, 0.0625, 0.6562, 0.125, 0.6562, 0.1875, 0.625, 0.1875, 0.625, 0.125, 0.6562, 0.0625, 0.6562, 0.125, 0.625, 0.125, 0.625, 0.0625, 0.625, 0.125, 0.625, 0.1875, 0.5938, 0.1875, 0.5938, 0.125, 0.625, 0.0625, 0.625, 0.125, 0.5938, 0.125, 0.5937, 0.0625, 0.5938, 0.125, 0.5938, 0.1875, 0.5625, 0.1875, 0.5625, 0.125, 0.5937, 0.0625, 0.5938, 0.125, 0.5625, 0.125, 0.5625, 0.0625, 0.5625, 0.125, 0.5625, 0.1875, 0.5312, 0.1875, 0.5312, 0.125, 0.5625, 0.0625, 0.5625, 0.125, 0.5312, 0.125, 0.5312, 0.0625, 0.5312, 0.125, 0.5312, 0.1875, 0.5, 0.1875, 0.5, 0.125, 0.5312, 0.0625, 0.5312, 0.125, 0.5, 0.125, 0.5, 0.0625, 0.5, 0.125, 0.5, 0.1875, 0.4687, 0.1875, 0.4687, 0.125, 0.5, 0.0625, 0.5, 0.125, 0.4687, 0.125, 0.4687, 0.0625, 0.4687, 0.125, 0.4687, 0.1875, 0.4375, 0.1875, 0.4375, 0.125, 0.4687, 0.0625, 0.4687, 0.125, 0.4375, 0.125, 0.4375, 0.0625, 0.4375, 0.125, 0.4375, 0.1875, 0.4062, 0.1875, 0.4062, 0.125, 0.4375, 0.0625, 0.4375, 0.125, 0.4062, 0.125, 0.4062, 0.0625, 0.4062, 0.125, 0.4062, 0.1875, 0.375, 0.1875, 0.375, 0.125, 0.4062, 0.0625, 0.4062, 0.125, 0.375, 0.125, 0.375, 0.0625, 0.375, 0.125, 0.375, 0.1875, 0.3438, 0.1875, 0.3438, 0.125, 0.375, 0.0625, 0.375, 0.125, 0.3438, 0.125, 0.3437, 0.0625, 0.3438, 0.125, 0.3438, 0.1875, 0.3125, 0.1875, 0.3125, 0.125, 0.3437, 0.0625, 0.3438, 0.125, 0.3125, 0.125, 0.3125, 0.0625, 0.3125, 0.125, 0.3125, 0.1875, 0.2812, 0.1875, 0.2812, 0.125, 0.3125, 0.0625, 0.3125, 0.125, 0.2812, 0.125, 0.2812, 0.0625, 0.2812, 0.125, 0.2812, 0.1875, 0.25, 0.1875, 0.25, 0.125, 0.2812, 0.0625, 0.2812, 0.125, 0.25, 0.125, 0.25, 0.0625, 0.25, 0.125, 0.25, 0.1875, 0.2188, 0.1875, 0.2188, 0.125, 0.25, 0.0625, 0.25, 0.125, 0.2188, 0.125, 0.2188, 0.0625, 0.2188, 0.125, 0.2188, 0.1875, 0.1875, 0.1875, 0.1875, 0.125, 0.2188, 0.0625, 0.2188, 0.125, 0.1875, 0.125, 0.1875, 0.0625, 0.1875, 0.125, 0.1875, 0.1875, 0.1562, 0.1875, 0.1563, 0.125, 0.1875, 0.0625, 0.1875, 0.125, 0.1563, 0.125, 0.1563, 0.0625, 0.1563, 0.0625, 0.1563, 0.125, 0.125, 0.125, 0.125, 0.0625, 0.1719, 0.0, 0.1875, 0.0625, 0.1563, 0.0625, 0.1406, 0.0, 0.1563, 0.0625, 0.125, 0.0625, 0.7656, 0.0, 0.7812, 0.0625, 0.75, 0.0625, 0.7344, 0.0, 0.75, 0.0625, 0.7188, 0.0625, 0.7031, 0.0, 0.7188, 0.0625, 0.6875, 0.0625, 0.6719, 0.0, 0.6875, 0.0625, 0.6562, 0.0625, 0.6406, 0.0, 0.6562, 0.0625, 0.625, 0.0625, 0.6094, 0.0, 0.625, 0.0625, 0.5937, 0.0625, 0.5781, 0.0, 0.5937, 0.0625, 0.5625, 0.0625, 0.5469, 0.0, 0.5625, 0.0625, 0.5312, 0.0625, 0.5156, 0.0, 0.5312, 0.0625, 0.5, 0.0625, 0.4844, 0.0, 0.5, 0.0625, 0.4687, 0.0625, 0.4531, 0.0, 0.4687, 0.0625, 0.4375, 0.0625, 0.4219, 0.0, 0.4375, 0.0625, 0.4062, 0.0625, 0.3906, 0.0, 0.4062, 0.0625, 0.375, 0.0625, 0.3594, 0.0, 0.375, 0.0625, 0.3437, 0.0625, 0.3281, 0.0, 0.3437, 0.0625, 0.3125, 0.0625, 0.2969, 0.0, 0.3125, 0.0625, 0.2812, 0.0625, 0.2656, 0.0, 0.2812, 0.0625, 0.25, 0.0625, 0.2344, 0.0, 0.25, 0.0625, 0.2188, 0.0625, 0.2031, 0.0, 0.2188, 0.0625, 0.1875, 0.0625, 0.1094, 0.0, 0.125, 0.0625, 0.09375, 0.0625, 0.07813, 0.0, 0.09375, 0.0625, 0.0625, 0.0625, 0.04688, 0.0, 0.0625, 0.0625, 0.03125, 0.0625, 0.01563, 0.0, 0.03125, 0.0625, 8.941e-08, 0.0625, 0.9844, 0.0, 1.0, 0.0625, 0.9688, 0.0625, 0.9531, 0.0, 0.9688, 0.0625, 0.9375, 0.0625, 0.9219, 0.0, 0.9375, 0.0625, 0.9062, 0.0625, 0.8906, 0.0, 0.9062, 0.0625, 0.875, 0.0625, 0.8594, 0.0, 0.875, 0.0625, 0.8438, 0.0625, 0.8281, 0.0, 0.8438, 0.0625, 0.8125, 0.0625, 0.7969, 0.0, 0.8125, 0.0625, 0.7812, 0.0625, 0.8125, 0.0625, 0.8125, 0.125, 0.7812, 0.125, 0.7812, 0.0625, 0.8438, 0.0625, 0.8438, 0.125, 0.8125, 0.125, 0.8125, 0.0625, 0.875, 0.0625, 0.875, 0.125, 0.8438, 0.125, 0.8438, 0.0625, 0.9062, 0.0625, 0.9062, 0.125, 0.875, 0.125, 0.875, 0.0625, 0.9375, 0.0625, 0.9375, 0.125, 0.9062, 0.125, 0.9062, 0.0625, 0.9688, 0.0625, 0.9688, 0.125, 0.9375, 0.125, 0.9375, 0.0625, 1.0, 0.0625, 1.0, 0.125, 0.9688, 0.125, 0.9688, 0.0625, 0.03125, 0.0625, 0.03125, 0.125, 2.98e-08, 0.125, 8.941e-08, 0.0625, 0.0625, 0.0625, 0.0625, 0.125, 0.03125, 0.125, 0.03125, 0.0625, 0.09375, 0.0625, 0.09375, 0.125, 0.0625, 0.125, 0.0625, 0.0625, 0.125, 0.0625, 0.125, 0.125, 0.09375, 0.125, 0.09375, 0.0625, 0.2188, 0.3125, 0.2188, 0.3437, 0.2031, 0.3437, 0.2031, 0.3125])
me_cube_004.materials.append(mat_material_002)
me_cube_004.use_remesh_preserve_volume = False
me_cube_004.use_remesh_preserve_attributes = False
me_cube_004.use_mirror_vertex_groups = False
me_cube_004.update()

# ---- objects
ob_cube = bpy.data.objects.new('Cube', me_cube)
ob_light = bpy.data.objects.new('Light', light_light)
ob_camera = bpy.data.objects.new('Camera', cam_camera)
ob_cube_001 = bpy.data.objects.new('Cube.001', me_cube_001)
ob_cube_002 = bpy.data.objects.new('Cube.002', me_cube_002)
ob_luz_verde = bpy.data.objects.new('Luz verde', me_cube_003)
ob_luz_roja = bpy.data.objects.new('Luz roja', me_cube_004)

# ---- transforms, parenting, visibility, modifiers, constraints
ob_cube.location = (0.0, 0.0, 0.0)
ob_cube.lock_rotations_4d = False
ob_cube.empty_display_type = 'ARROWS'
ob_cube.lineart.crease_threshold = 0.0
ob_light.location = (4.076, 1.005, 5.904)
ob_light.rotation_euler = (0.6503, 0.05522, 1.866)
ob_light.lock_rotations_4d = False
ob_light.empty_display_type = 'ARROWS'
ob_light.color = (0.0, 0.0, 0.0, 0.0)
ob_light.lineart.crease_threshold = 0.0
ob_camera.location = (7.359, -6.926, 4.958)
ob_camera.rotation_euler = (1.109, 0.0, 0.8149)
ob_camera.lock_rotations_4d = False
ob_camera.empty_display_type = 'ARROWS'
ob_camera.color = (0.0, 0.0, 0.0, 0.0)
ob_camera.display_type = 'WIRE'
ob_camera.lineart.crease_threshold = 0.0
ob_cube_001.location = (0.0, 0.0, 0.0)
ob_cube_001.lock_rotations_4d = False
ob_cube_001.empty_display_type = 'ARROWS'
ob_cube_001.lineart.crease_threshold = 0.0
ob_cube_002.location = (0.0, 0.0, 0.0)
ob_cube_002.lock_rotations_4d = False
ob_cube_002.empty_display_type = 'ARROWS'
ob_cube_002.lineart.crease_threshold = 0.0
ob_luz_verde.location = (0.21, 0.0, 0.0)
ob_luz_verde.lock_rotations_4d = False
ob_luz_verde.empty_display_type = 'ARROWS'
ob_luz_verde.lineart.crease_threshold = 0.0
ob_luz_roja.location = (0.75, 0.0, 0.0)
ob_luz_roja.lock_rotations_4d = False
ob_luz_roja.empty_display_type = 'ARROWS'
ob_luz_roja.lineart.crease_threshold = 0.0

# ---- collection membership
col_collection.objects.link(ob_cube)
col_collection.objects.link(ob_light)
col_collection.objects.link(ob_camera)
col_collection.objects.link(ob_cube_001)
col_collection.objects.link(ob_cube_002)
col_collection.objects.link(ob_luz_verde)
col_collection.objects.link(ob_luz_roja)

# ---- scene / render settings (as saved in the file)
scene.camera = ob_camera
scene.frame_start = 1; scene.frame_end = 250; scene.frame_set(1)
scene.render.engine = 'BLENDER_EEVEE_NEXT'
scene.cycles.sampling_pattern = 'TABULATED_SOBOL'
scene.cycles.use_light_tree = False
scene.view_settings.view_transform = 'Filmic'
bpy.context.view_layer.update()
